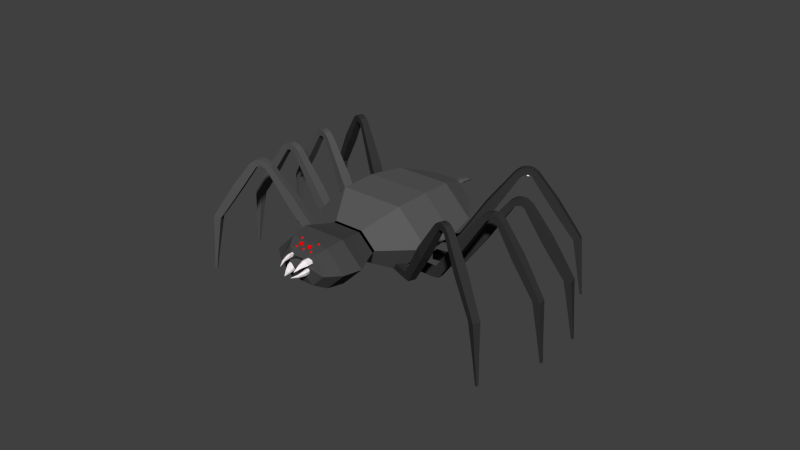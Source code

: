 # Source: Spider4.blend  (saved by Blender 2.78.0; exported with 4.5.12 LTS)
import bpy
from mathutils import Matrix  # noqa: F401  (used for matrix-valued properties, if any)

bpy.ops.wm.read_factory_settings(use_empty=True)
scene = bpy.context.scene
scene.name = 'Scene'

# ---- collections
col_collection_1 = bpy.data.collections.new('Collection 1'); scene.collection.children.link(col_collection_1)

# ---- materials (node trees are filled in below, after node groups)
mat_material_006 = bpy.data.materials.new('Material.006')
mat_material_006.alpha_threshold = 0.0
mat_material_006.use_transparent_shadow = False
mat_material_006.diffuse_color = (1.0, 0.9787, 0.9163, 1.0)
mat_material_006.roughness = 0.5
mat_material_004 = bpy.data.materials.new('Material.004')
mat_material_004.alpha_threshold = 0.0
mat_material_004.use_transparent_shadow = False
mat_material_004.diffuse_color = (0.03522, 0.03522, 0.03522, 1.0)
mat_material_004.roughness = 0.5
mat_material_005 = bpy.data.materials.new('Material.005')
mat_material_005.alpha_threshold = 0.0
mat_material_005.use_transparent_shadow = False
mat_material_005.diffuse_color = (0.09463, 0.09463, 0.09463, 1.0)
mat_material_005.roughness = 0.5
mat_material_002 = bpy.data.materials.new('Material.002')
mat_material_002.alpha_threshold = 0.0
mat_material_002.use_transparent_shadow = False
mat_material_002.diffuse_color = (1.0, 0.9335, 0.9626, 1.0)
mat_material_002.roughness = 0.5
mat_material = bpy.data.materials.new('Material')
mat_material.alpha_threshold = 0.0
mat_material.use_transparent_shadow = False
mat_material.diffuse_color = (0.06372, 0.06372, 0.06372, 1.0)
mat_material.roughness = 0.5
mat_material.line_color = (0.0, 0.0, 0.0, 1.0)
mat_material_003 = bpy.data.materials.new('Material.003')
mat_material_003.alpha_threshold = 0.0
mat_material_003.use_transparent_shadow = False
mat_material_003.diffuse_color = (1.0, 0.0, 0.0, 1.0)
mat_material_003.roughness = 0.5
mat_material_001 = bpy.data.materials.new('Material.001')
mat_material_001.alpha_threshold = 0.0
mat_material_001.use_transparent_shadow = False
mat_material_001.diffuse_color = (0.1065, 0.1065, 0.1065, 1.0)
mat_material_001.roughness = 0.5

# ---- material node trees

# ---- world
world_world = bpy.data.worlds.new('World'); scene.world = world_world
world_world.color = (0.05088, 0.05088, 0.05088)
world_world.use_sun_shadow = False
world_world.sun_shadow_jitter_overblur = 0.0
world_world.cycles.sampling_method = 'NONE'
world_world.cycles.sample_map_resolution = 256

# ---- meshes
me_cube_015 = bpy.data.meshes.new('Cube.015')
me_cube_015.from_pydata([(-3.477, -0.007778, -0.369), (-3.477, 0.007779, -0.369), (-3.484, -0.007778, -0.3551), (-3.484, 0.007779, -0.3551), (-3.481, -0.01561, -0.362), (-3.481, 0.01561, -0.362), (-3.163, 0.05368, -0.2234), (-3.211, 0.05368, -0.1273), (-3.187, 0.1077, -0.1753), (-3.211, -0.05368, -0.1273), (-3.187, -0.1077, -0.1753), (-3.163, -0.05368, -0.2234)], [], [(9, 7, 3, 2), (8, 6, 1, 5), (4, 2, 3, 5), (0, 4, 5, 1), (10, 9, 2, 4), (11, 10, 4, 0), (7, 8, 5, 3), (6, 11, 0, 1)])
me_cube_015.materials.append(mat_material_006)
me_cube_015.use_remesh_preserve_volume = False
me_cube_015.use_remesh_preserve_attributes = False
me_cube_015.use_mirror_vertex_groups = False
me_cube_015.update()
me_cube_011 = bpy.data.meshes.new('Cube.011')
me_cube_011.from_pydata([(19.26, -1.16, 3.946), (14.28, -1.188, 8.033), (19.25, 0.8399, 3.944), (14.28, 0.8122, 8.031), (20.53, -1.157, 5.492), (15.55, -1.184, 9.579), (20.52, 0.8433, 5.49), (15.55, 0.8156, 9.576), (19.64, -1.612, 3.629), (20.61, 0.6231, 2.829), (20.91, -1.609, 5.175), (21.88, 0.6264, 4.374), (30.15, -20.29, -4.829), (31.02, -18.89, -5.551), (31.29, -20.29, -3.438), (32.17, -18.89, -4.16), (30.15, -20.29, -4.829), (31.02, -18.89, -5.551), (31.29, -20.29, -3.438), (32.17, -18.89, -4.16), (31.25, -21.33, -5.733), (31.57, -19.58, -5.997), (32.39, -21.33, -4.341), (32.71, -19.58, -4.606), (32.35, -21.63, -6.637), (32.26, -19.83, -6.565), (33.49, -21.62, -5.246), (33.4, -19.83, -5.174), (33.4, -21.43, -7.498), (32.66, -19.9, -6.896), (34.54, -21.43, -6.106), (33.8, -19.9, -5.504), (34.47, -20.48, -8.377), (33.31, -19.48, -7.426), (35.61, -20.47, -6.985), (34.45, -19.48, -6.035), (42.24, -5.757, -14.92), (40.95, -4.65, -13.87), (43.51, -5.753, -13.38), (42.22, -4.646, -12.32), (43.37, -3.367, -15.85), (41.83, -3.126, -14.59), (44.63, -3.364, -14.31), (43.1, -3.123, -13.05), (44.74, 12.58, -16.08), (44.31, 12.65, -15.73), (45.09, 12.58, -15.65), (44.67, 12.65, -15.3), (24.42, -11.25, -0.6704), (26.08, -11.25, 1.353), (27.35, -8.767, 0.3036), (25.69, -8.771, -1.719), (38.46, -13.22, -12.01), (39.94, -13.22, -10.22), (38.44, -11.93, -8.99), (36.96, -11.94, -10.79), (44.09, 5.127, -15.94), (44.84, 5.129, -15.03), (43.94, 5.271, -14.29), (43.19, 5.269, -15.2), (14.99, 1.048, -2.222), (11.67, 1.029, 3.295), (15.0, 3.048, -2.22), (11.68, 3.029, 3.296), (16.7, 1.043, -1.191), (13.38, 1.023, 4.326), (16.71, 3.043, -1.189), (13.39, 3.023, 4.327), (15.25, 0.5958, -2.651), (15.9, 2.83, -3.726), (16.96, 0.5899, -1.62), (17.61, 2.824, -2.695), (22.22, -18.1, -14.16), (22.81, -16.7, -15.13), (23.77, -18.1, -13.23), (24.36, -16.71, -14.21), (22.22, -18.1, -14.16), (22.81, -16.7, -15.13), (23.77, -18.1, -13.23), (24.36, -16.71, -14.21), (22.96, -19.14, -15.38), (23.18, -17.39, -15.74), (24.5, -19.15, -14.46), (24.72, -17.39, -14.81), (23.69, -19.44, -16.61), (23.64, -17.64, -16.51), (25.23, -19.44, -15.68), (25.18, -17.65, -15.58), (24.39, -19.25, -17.77), (23.9, -17.72, -16.95), (25.93, -19.25, -16.84), (25.45, -17.72, -16.02), (25.11, -18.29, -18.95), (24.34, -17.29, -17.67), (26.65, -18.3, -18.02), (25.88, -17.3, -16.74), (30.3, -3.584, -27.7), (29.45, -2.475, -26.28), (32.02, -3.59, -26.67), (31.16, -2.481, -25.25), (31.07, -1.196, -28.95), (30.04, -0.9526, -27.25), (32.78, -1.202, -27.92), (31.76, -0.9585, -26.22), (32.36, 14.75, -29.61), (32.07, 14.81, -29.14), (32.83, 14.74, -29.32), (32.55, 14.81, -28.85), (18.26, -9.049, -8.313), (20.5, -9.056, -6.964), (21.36, -6.579, -8.374), (19.12, -6.571, -9.724), (27.68, -11.04, -23.71), (29.68, -11.05, -22.51), (28.68, -9.761, -20.85), (26.69, -9.755, -22.05), (31.76, 7.296, -29.27), (32.77, 7.292, -28.66), (32.17, 7.435, -27.66), (31.16, 7.439, -28.27), (6.68, 0.3784, -5.496), (4.321, 0.3575, 0.4946), (6.659, 2.378, -5.505), (4.3, 2.357, 0.4849), (8.541, 0.4014, -4.763), (6.181, 0.3805, 1.228), (8.52, 2.401, -4.772), (6.16, 2.38, 1.218), (6.868, -0.07422, -5.959), (7.306, 2.16, -7.139), (8.729, -0.05121, -5.226), (9.166, 2.183, -6.406), (12.1, -18.76, -18.37), (12.5, -17.37, -19.43), (13.77, -18.74, -17.71), (14.17, -17.35, -18.77), (12.1, -18.76, -18.37), (12.5, -17.37, -19.43), (13.77, -18.74, -17.71), (14.17, -17.35, -18.77), (12.63, -19.81, -19.69), (12.76, -18.05, -20.09), (14.3, -19.79, -19.03), (14.44, -18.03, -19.43), (13.15, -20.1, -21.02), (13.09, -18.31, -20.92), (14.83, -20.08, -20.36), (14.77, -18.29, -20.26), (13.65, -19.91, -22.28), (13.29, -18.38, -21.4), (15.32, -19.89, -21.62), (14.96, -18.36, -20.74), (14.15, -18.96, -23.57), (13.59, -17.96, -22.18), (15.82, -18.93, -22.91), (15.26, -17.94, -21.52), (17.63, -4.249, -33.14), (17.01, -3.141, -31.59), (19.49, -4.226, -32.41), (18.87, -3.118, -30.86), (18.14, -1.861, -34.51), (17.41, -1.618, -32.66), (20.0, -1.838, -33.78), (19.27, -1.595, -31.93), (19.09, 14.09, -35.45), (18.88, 14.16, -34.94), (19.6, 14.1, -35.25), (19.4, 14.16, -34.73), (9.032, -9.722, -11.99), (11.47, -9.691, -11.03), (12.05, -7.214, -12.58), (9.611, -7.244, -13.54), (15.81, -11.71, -28.72), (17.97, -11.69, -27.87), (17.25, -10.4, -26.08), (15.08, -10.42, -26.93), (18.66, 6.636, -34.97), (19.75, 6.649, -34.54), (19.32, 6.792, -33.46), (18.23, 6.779, -33.89), (-1.0, -0.9748, -5.438), (-1.0, -1.0, 1.0), (-1.0, 1.025, -5.438), (-1.0, 1.0, 1.0), (1.0, -0.9748, -5.438), (1.0, -1.0, 1.0), (1.0, 1.025, -5.438), (1.0, 1.0, 1.0), (-1.0, -1.427, -5.938), (-1.0, 0.8077, -7.196), (1.0, -1.427, -5.938), (1.0, 0.8077, -7.196), (-0.9002, -20.11, -19.41), (-0.9002, -18.71, -20.55), (0.9002, -20.11, -19.41), (0.9002, -18.71, -20.55), (-0.9002, -20.11, -19.41), (-0.9002, -18.71, -20.55), (0.9002, -20.11, -19.41), (0.9002, -18.71, -20.55), (-0.9002, -21.15, -20.84), (-0.9002, -19.4, -21.25), (0.9002, -21.15, -20.84), (0.9002, -19.4, -21.25), (-0.9002, -21.45, -22.27), (-0.9002, -19.65, -22.15), (0.9002, -21.45, -22.27), (0.9002, -19.65, -22.15), (-0.9002, -21.25, -23.62), (-0.9002, -19.72, -22.67), (0.9002, -21.25, -23.62), (0.9002, -19.72, -22.67), (-0.9002, -20.3, -25.0), (-0.9002, -19.3, -23.51), (0.9002, -20.3, -25.0), (0.9002, -19.3, -23.51), (-1.0, -5.583, -35.17), (-1.0, -4.475, -33.51), (1.0, -5.583, -35.17), (1.0, -4.475, -33.51), (-1.0, -3.194, -36.63), (-1.0, -2.952, -34.65), (1.0, -3.194, -36.63), (1.0, -2.952, -34.65), (-0.2781, 12.75, -37.85), (-0.2781, 12.82, -37.3), (0.2781, 12.75, -37.85), (0.2781, 12.82, -37.3), (-1.309, -11.07, -12.35), (1.309, -11.07, -12.35), (1.309, -8.589, -14.0), (-1.309, -8.589, -14.0), (-1.163, -13.05, -30.4), (1.163, -13.05, -30.4), (1.163, -11.76, -28.47), (-1.163, -11.76, -28.47), (-0.5877, 5.3, -37.25), (0.5877, 5.3, -37.25), (0.5877, 5.442, -36.09), (-0.5877, 5.442, -36.09), (11.77, -1.687, 26.13), (11.49, -1.639, 19.7), (11.77, 0.3133, 26.16), (11.5, 0.3611, 19.73), (9.776, -1.687, 26.22), (9.496, -1.639, 19.79), (9.777, 0.3129, 26.24), (9.497, 0.3607, 19.81), (11.8, -2.144, 26.63), (11.85, 0.07595, 27.91), (9.798, -2.145, 26.72), (9.853, 0.07546, 28.0), (12.28, -20.98, 39.89), (12.33, -19.59, 41.04), (10.48, -20.98, 39.96), (10.53, -19.59, 41.11), (12.28, -20.98, 39.89), (12.33, -19.59, 41.04), (10.48, -20.98, 39.96), (10.53, -19.59, 41.11), (12.34, -22.04, 41.3), (12.36, -20.29, 41.73), (10.54, -22.04, 41.38), (10.56, -20.29, 41.81), (12.4, -22.35, 42.72), (12.4, -20.55, 42.62), (10.6, -22.35, 42.8), (10.6, -20.55, 42.7), (12.46, -22.17, 44.07), (12.42, -20.63, 43.14), (10.66, -22.17, 44.15), (10.62, -20.63, 43.22), (12.52, -21.23, 45.47), (12.46, -20.22, 43.98), (10.72, -21.23, 45.54), (10.66, -20.22, 44.06), (13.07, -6.631, 55.79), (12.99, -5.505, 54.14), (11.07, -6.632, 55.87), (11.0, -5.505, 54.22), (13.13, -4.259, 57.27), (13.04, -3.995, 55.29), (11.13, -4.259, 57.36), (11.05, -3.995, 55.38), (12.46, 11.67, 58.7), (12.44, 11.75, 58.15), (11.91, 11.67, 58.72), (11.89, 11.74, 58.17), (12.38, -11.86, 32.91), (9.766, -11.86, 33.03), (9.838, -9.397, 34.7), (12.45, -9.397, 34.59), (13.02, -14.04, 50.93), (10.7, -14.04, 51.03), (10.61, -12.73, 49.11), (12.94, -12.73, 49.01), (12.75, 4.227, 58.01), (11.57, 4.227, 58.06), (11.52, 4.382, 56.89), (12.7, 4.382, 56.84), (3.057, -0.6116, 24.74), (3.947, -0.5641, 18.36), (3.056, 1.388, 24.76), (3.945, 1.436, 18.38), (1.076, -0.6101, 24.46), (1.966, -0.5626, 18.09), (1.075, 1.39, 24.48), (1.964, 1.437, 18.11), (2.989, -1.07, 25.23), (2.813, 1.151, 26.5), (1.008, -1.068, 24.95), (0.8323, 1.152, 26.22), (1.043, -19.9, 38.35), (0.8851, -18.52, 39.49), (-0.7402, -19.9, 38.1), (-0.8981, -18.52, 39.24), (1.043, -19.9, 38.35), (0.8851, -18.52, 39.49), (-0.7402, -19.9, 38.1), (-0.8981, -18.52, 39.24), (0.8469, -20.96, 39.75), (0.7883, -19.21, 40.18), (-0.9363, -20.96, 39.5), (-0.9949, -19.21, 39.93), (0.6503, -21.27, 41.16), (0.665, -19.48, 41.06), (-1.133, -21.27, 40.91), (-1.118, -19.47, 40.81), (0.4629, -21.09, 42.5), (0.593, -19.55, 41.58), (-1.32, -21.09, 42.25), (-1.19, -19.55, 41.33), (0.2711, -20.15, 43.88), (0.4774, -19.14, 42.41), (-1.512, -20.15, 43.63), (-1.306, -19.14, 42.16), (-1.046, -5.555, 54.13), (-0.8169, -4.429, 52.5), (-3.027, -5.553, 53.86), (-2.798, -4.427, 52.22), (-1.25, -3.183, 55.61), (-0.9757, -2.918, 53.64), (-3.231, -3.181, 55.33), (-2.957, -2.917, 53.37), (-2.145, 12.75, 56.89), (-2.069, 12.82, 56.34), (-2.696, 12.75, 56.81), (-2.619, 12.82, 56.27), (2.416, -10.78, 31.51), (-0.1766, -10.78, 31.15), (-0.4062, -8.32, 32.81), (2.187, -8.322, 33.17), (-0.2202, -12.97, 49.35), (-2.524, -12.96, 49.03), (-2.257, -11.65, 47.12), (0.04625, -11.66, 47.45), (-1.75, 5.304, 56.26), (-2.914, 5.305, 56.1), (-2.753, 5.46, 54.94), (-1.589, 5.459, 55.1), (-4.12, -0.2692, 22.24), (-1.823, -0.2237, 16.23), (-4.124, 1.731, 22.26), (-1.827, 1.776, 16.25), (-5.988, -0.2651, 21.53), (-3.691, -0.2197, 15.51), (-5.992, 1.735, 21.55), (-3.695, 1.78, 15.53), (-4.297, -0.7269, 22.7), (-4.751, 1.494, 23.9), (-6.166, -0.7229, 21.99), (-6.619, 1.498, 23.19), (-9.161, -19.56, 35.05), (-9.569, -18.17, 36.13), (-10.84, -19.55, 34.41), (-11.25, -18.17, 35.48), (-9.161, -19.56, 35.05), (-9.569, -18.17, 36.13), (-10.84, -19.55, 34.41), (-11.25, -18.17, 35.48), (-9.668, -20.61, 36.37), (-9.819, -18.87, 36.78), (-11.35, -20.61, 35.73), (-11.5, -18.86, 36.14), (-10.18, -20.93, 37.7), (-10.14, -19.13, 37.61), (-11.86, -20.92, 37.06), (-11.82, -19.12, 36.97), (-10.66, -20.75, 38.97), (-10.32, -19.21, 38.1), (-12.34, -20.74, 38.33), (-12.01, -19.2, 37.45), (-11.16, -19.81, 40.27), (-10.62, -18.79, 38.88), (-12.84, -19.8, 39.63), (-12.3, -18.79, 38.24), (-14.72, -5.203, 49.97), (-14.13, -4.077, 48.42), (-16.59, -5.199, 49.25), (-16.0, -4.073, 47.71), (-15.25, -2.83, 51.36), (-14.54, -2.567, 49.5), (-17.11, -2.826, 50.64), (-16.41, -2.563, 48.79), (-16.39, 13.1, 52.41), (-16.19, 13.18, 51.89), (-16.9, 13.1, 52.21), (-16.71, 13.18, 51.69), (-6.277, -10.44, 28.7), (-8.723, -10.43, 27.76), (-9.316, -7.972, 29.33), (-6.871, -7.977, 30.27), (-12.85, -12.62, 45.49), (-15.02, -12.61, 44.66), (-14.33, -11.3, 42.86), (-12.16, -11.31, 43.69), (-15.87, 5.657, 51.88), (-16.97, 5.659, 51.46), (-16.55, 5.814, 50.37), (-15.45, 5.812, 50.79), (-10.01, -0.2558, 19.89), (-5.679, -0.2175, 15.12), (-10.01, 1.744, 19.9), (-5.687, 1.782, 15.14), (-11.49, -0.2482, 18.54), (-7.16, -0.2098, 13.77), (-11.5, 1.752, 18.56), (-7.167, 1.79, 13.79), (-10.34, -0.713, 20.25), (-11.2, 1.509, 21.2), (-11.82, -0.7054, 18.91), (-12.68, 1.517, 19.86), (-19.4, -19.53, 29.98), (-20.17, -18.14, 30.83), (-20.74, -19.52, 28.77), (-21.51, -18.13, 29.62), (-19.4, -19.53, 29.98), (-20.17, -18.14, 30.83), (-20.74, -19.52, 28.77), (-21.51, -18.13, 29.62), (-20.36, -20.58, 31.02), (-20.64, -18.84, 31.34), (-21.69, -20.58, 29.81), (-21.98, -18.83, 30.13), (-21.31, -20.89, 32.07), (-21.24, -19.1, 32.0), (-22.65, -20.89, 30.86), (-22.58, -19.09, 30.79), (-22.23, -20.71, 33.08), (-21.59, -19.17, 32.39), (-23.56, -20.71, 31.87), (-22.93, -19.17, 31.18), (-23.16, -19.77, 34.11), (-22.16, -18.76, 33.01), (-24.49, -19.76, 32.9), (-23.49, -18.75, 31.8), (-29.98, -5.157, 41.85), (-28.86, -4.033, 40.63), (-31.46, -5.149, 40.51), (-30.34, -4.025, 39.28), (-30.97, -2.783, 42.96), (-29.64, -2.521, 41.49), (-32.45, -2.775, 41.61), (-31.12, -2.514, 40.14), (-32.38, 13.15, 43.53), (-32.01, 13.23, 43.12), (-32.79, 13.16, 43.15), (-32.42, 13.23, 42.74), (-14.39, -10.42, 25.11), (-16.33, -10.41, 23.35), (-17.44, -7.945, 24.6), (-15.5, -7.955, 26.36), (-26.62, -12.57, 38.36), (-28.34, -12.57, 36.79), (-27.05, -11.26, 35.37), (-25.33, -11.27, 36.94), (-31.72, 5.706, 43.22), (-32.59, 5.71, 42.43), (-31.81, 5.864, 41.57), (-30.94, 5.86, 42.36)], [], [(1, 3, 2, 0), (3, 7, 6, 2), (7, 5, 4, 6), (5, 1, 0, 4), (2, 6, 11, 9), (5, 7, 3, 1), (49, 48, 12, 14), (4, 0, 8, 10), (6, 4, 10, 11), (0, 2, 9, 8), (15, 14, 18, 19), (51, 50, 15, 13), (50, 49, 14, 15), (48, 51, 13, 12), (19, 18, 22, 23), (12, 13, 17, 16), (14, 12, 16, 18), (13, 15, 19, 17), (22, 20, 24, 26), (16, 17, 21, 20), (18, 16, 20, 22), (17, 19, 23, 21), (27, 26, 30, 31), (21, 23, 27, 25), (23, 22, 26, 27), (20, 21, 25, 24), (28, 29, 33, 32), (24, 25, 29, 28), (26, 24, 28, 30), (25, 27, 31, 29), (53, 52, 36, 38), (30, 28, 32, 34), (29, 31, 35, 33), (31, 30, 34, 35), (39, 38, 42, 43), (55, 54, 39, 37), (54, 53, 38, 39), (52, 55, 37, 36), (57, 56, 44, 46), (36, 37, 41, 40), (38, 36, 40, 42), (37, 39, 43, 41), (44, 45, 47, 46), (59, 58, 47, 45), (58, 57, 46, 47), (56, 59, 45, 44), (8, 9, 51, 48), (11, 10, 49, 50), (9, 11, 50, 51), (10, 8, 48, 49), (32, 33, 55, 52), (35, 34, 53, 54), (33, 35, 54, 55), (34, 32, 52, 53), (40, 41, 59, 56), (43, 42, 57, 58), (41, 43, 58, 59), (42, 40, 56, 57), (61, 63, 62, 60), (63, 67, 66, 62), (67, 65, 64, 66), (65, 61, 60, 64), (62, 66, 71, 69), (65, 67, 63, 61), (109, 108, 72, 74), (64, 60, 68, 70), (66, 64, 70, 71), (60, 62, 69, 68), (75, 74, 78, 79), (111, 110, 75, 73), (110, 109, 74, 75), (108, 111, 73, 72), (79, 78, 82, 83), (72, 73, 77, 76), (74, 72, 76, 78), (73, 75, 79, 77), (82, 80, 84, 86), (76, 77, 81, 80), (78, 76, 80, 82), (77, 79, 83, 81), (87, 86, 90, 91), (81, 83, 87, 85), (83, 82, 86, 87), (80, 81, 85, 84), (88, 89, 93, 92), (84, 85, 89, 88), (86, 84, 88, 90), (85, 87, 91, 89), (113, 112, 96, 98), (90, 88, 92, 94), (89, 91, 95, 93), (91, 90, 94, 95), (99, 98, 102, 103), (115, 114, 99, 97), (114, 113, 98, 99), (112, 115, 97, 96), (117, 116, 104, 106), (96, 97, 101, 100), (98, 96, 100, 102), (97, 99, 103, 101), (104, 105, 107, 106), (119, 118, 107, 105), (118, 117, 106, 107), (116, 119, 105, 104), (68, 69, 111, 108), (71, 70, 109, 110), (69, 71, 110, 111), (70, 68, 108, 109), (92, 93, 115, 112), (95, 94, 113, 114), (93, 95, 114, 115), (94, 92, 112, 113), (100, 101, 119, 116), (103, 102, 117, 118), (101, 103, 118, 119), (102, 100, 116, 117), (121, 123, 122, 120), (123, 127, 126, 122), (127, 125, 124, 126), (125, 121, 120, 124), (122, 126, 131, 129), (125, 127, 123, 121), (169, 168, 132, 134), (124, 120, 128, 130), (126, 124, 130, 131), (120, 122, 129, 128), (135, 134, 138, 139), (171, 170, 135, 133), (170, 169, 134, 135), (168, 171, 133, 132), (139, 138, 142, 143), (132, 133, 137, 136), (134, 132, 136, 138), (133, 135, 139, 137), (142, 140, 144, 146), (136, 137, 141, 140), (138, 136, 140, 142), (137, 139, 143, 141), (147, 146, 150, 151), (141, 143, 147, 145), (143, 142, 146, 147), (140, 141, 145, 144), (148, 149, 153, 152), (144, 145, 149, 148), (146, 144, 148, 150), (145, 147, 151, 149), (173, 172, 156, 158), (150, 148, 152, 154), (149, 151, 155, 153), (151, 150, 154, 155), (159, 158, 162, 163), (175, 174, 159, 157), (174, 173, 158, 159), (172, 175, 157, 156), (177, 176, 164, 166), (156, 157, 161, 160), (158, 156, 160, 162), (157, 159, 163, 161), (164, 165, 167, 166), (179, 178, 167, 165), (178, 177, 166, 167), (176, 179, 165, 164), (128, 129, 171, 168), (131, 130, 169, 170), (129, 131, 170, 171), (130, 128, 168, 169), (152, 153, 175, 172), (155, 154, 173, 174), (153, 155, 174, 175), (154, 152, 172, 173), (160, 161, 179, 176), (163, 162, 177, 178), (161, 163, 178, 179), (162, 160, 176, 177), (181, 183, 182, 180), (183, 187, 186, 182), (187, 185, 184, 186), (185, 181, 180, 184), (182, 186, 191, 189), (185, 187, 183, 181), (229, 228, 192, 194), (184, 180, 188, 190), (186, 184, 190, 191), (180, 182, 189, 188), (195, 194, 198, 199), (231, 230, 195, 193), (230, 229, 194, 195), (228, 231, 193, 192), (199, 198, 202, 203), (192, 193, 197, 196), (194, 192, 196, 198), (193, 195, 199, 197), (202, 200, 204, 206), (196, 197, 201, 200), (198, 196, 200, 202), (197, 199, 203, 201), (207, 206, 210, 211), (201, 203, 207, 205), (203, 202, 206, 207), (200, 201, 205, 204), (208, 209, 213, 212), (204, 205, 209, 208), (206, 204, 208, 210), (205, 207, 211, 209), (233, 232, 216, 218), (210, 208, 212, 214), (209, 211, 215, 213), (211, 210, 214, 215), (219, 218, 222, 223), (235, 234, 219, 217), (234, 233, 218, 219), (232, 235, 217, 216), (237, 236, 224, 226), (216, 217, 221, 220), (218, 216, 220, 222), (217, 219, 223, 221), (224, 225, 227, 226), (239, 238, 227, 225), (238, 237, 226, 227), (236, 239, 225, 224), (188, 189, 231, 228), (191, 190, 229, 230), (189, 191, 230, 231), (190, 188, 228, 229), (212, 213, 235, 232), (215, 214, 233, 234), (213, 215, 234, 235), (214, 212, 232, 233), (220, 221, 239, 236), (223, 222, 237, 238), (221, 223, 238, 239), (222, 220, 236, 237), (241, 243, 242, 240), (243, 247, 246, 242), (247, 245, 244, 246), (245, 241, 240, 244), (242, 246, 251, 249), (245, 247, 243, 241), (289, 288, 252, 254), (244, 240, 248, 250), (246, 244, 250, 251), (240, 242, 249, 248), (255, 254, 258, 259), (291, 290, 255, 253), (290, 289, 254, 255), (288, 291, 253, 252), (259, 258, 262, 263), (252, 253, 257, 256), (254, 252, 256, 258), (253, 255, 259, 257), (262, 260, 264, 266), (256, 257, 261, 260), (258, 256, 260, 262), (257, 259, 263, 261), (267, 266, 270, 271), (261, 263, 267, 265), (263, 262, 266, 267), (260, 261, 265, 264), (268, 269, 273, 272), (264, 265, 269, 268), (266, 264, 268, 270), (265, 267, 271, 269), (293, 292, 276, 278), (270, 268, 272, 274), (269, 271, 275, 273), (271, 270, 274, 275), (279, 278, 282, 283), (295, 294, 279, 277), (294, 293, 278, 279), (292, 295, 277, 276), (297, 296, 284, 286), (276, 277, 281, 280), (278, 276, 280, 282), (277, 279, 283, 281), (284, 285, 287, 286), (299, 298, 287, 285), (298, 297, 286, 287), (296, 299, 285, 284), (248, 249, 291, 288), (251, 250, 289, 290), (249, 251, 290, 291), (250, 248, 288, 289), (272, 273, 295, 292), (275, 274, 293, 294), (273, 275, 294, 295), (274, 272, 292, 293), (280, 281, 299, 296), (283, 282, 297, 298), (281, 283, 298, 299), (282, 280, 296, 297), (301, 303, 302, 300), (303, 307, 306, 302), (307, 305, 304, 306), (305, 301, 300, 304), (302, 306, 311, 309), (305, 307, 303, 301), (349, 348, 312, 314), (304, 300, 308, 310), (306, 304, 310, 311), (300, 302, 309, 308), (315, 314, 318, 319), (351, 350, 315, 313), (350, 349, 314, 315), (348, 351, 313, 312), (319, 318, 322, 323), (312, 313, 317, 316), (314, 312, 316, 318), (313, 315, 319, 317), (322, 320, 324, 326), (316, 317, 321, 320), (318, 316, 320, 322), (317, 319, 323, 321), (327, 326, 330, 331), (321, 323, 327, 325), (323, 322, 326, 327), (320, 321, 325, 324), (328, 329, 333, 332), (324, 325, 329, 328), (326, 324, 328, 330), (325, 327, 331, 329), (353, 352, 336, 338), (330, 328, 332, 334), (329, 331, 335, 333), (331, 330, 334, 335), (339, 338, 342, 343), (355, 354, 339, 337), (354, 353, 338, 339), (352, 355, 337, 336), (357, 356, 344, 346), (336, 337, 341, 340), (338, 336, 340, 342), (337, 339, 343, 341), (344, 345, 347, 346), (359, 358, 347, 345), (358, 357, 346, 347), (356, 359, 345, 344), (308, 309, 351, 348), (311, 310, 349, 350), (309, 311, 350, 351), (310, 308, 348, 349), (332, 333, 355, 352), (335, 334, 353, 354), (333, 335, 354, 355), (334, 332, 352, 353), (340, 341, 359, 356), (343, 342, 357, 358), (341, 343, 358, 359), (342, 340, 356, 357), (361, 363, 362, 360), (363, 367, 366, 362), (367, 365, 364, 366), (365, 361, 360, 364), (362, 366, 371, 369), (365, 367, 363, 361), (409, 408, 372, 374), (364, 360, 368, 370), (366, 364, 370, 371), (360, 362, 369, 368), (375, 374, 378, 379), (411, 410, 375, 373), (410, 409, 374, 375), (408, 411, 373, 372), (379, 378, 382, 383), (372, 373, 377, 376), (374, 372, 376, 378), (373, 375, 379, 377), (382, 380, 384, 386), (376, 377, 381, 380), (378, 376, 380, 382), (377, 379, 383, 381), (387, 386, 390, 391), (381, 383, 387, 385), (383, 382, 386, 387), (380, 381, 385, 384), (388, 389, 393, 392), (384, 385, 389, 388), (386, 384, 388, 390), (385, 387, 391, 389), (413, 412, 396, 398), (390, 388, 392, 394), (389, 391, 395, 393), (391, 390, 394, 395), (399, 398, 402, 403), (415, 414, 399, 397), (414, 413, 398, 399), (412, 415, 397, 396), (417, 416, 404, 406), (396, 397, 401, 400), (398, 396, 400, 402), (397, 399, 403, 401), (404, 405, 407, 406), (419, 418, 407, 405), (418, 417, 406, 407), (416, 419, 405, 404), (368, 369, 411, 408), (371, 370, 409, 410), (369, 371, 410, 411), (370, 368, 408, 409), (392, 393, 415, 412), (395, 394, 413, 414), (393, 395, 414, 415), (394, 392, 412, 413), (400, 401, 419, 416), (403, 402, 417, 418), (401, 403, 418, 419), (402, 400, 416, 417), (421, 423, 422, 420), (423, 427, 426, 422), (427, 425, 424, 426), (425, 421, 420, 424), (422, 426, 431, 429), (425, 427, 423, 421), (469, 468, 432, 434), (424, 420, 428, 430), (426, 424, 430, 431), (420, 422, 429, 428), (435, 434, 438, 439), (471, 470, 435, 433), (470, 469, 434, 435), (468, 471, 433, 432), (439, 438, 442, 443), (432, 433, 437, 436), (434, 432, 436, 438), (433, 435, 439, 437), (442, 440, 444, 446), (436, 437, 441, 440), (438, 436, 440, 442), (437, 439, 443, 441), (447, 446, 450, 451), (441, 443, 447, 445), (443, 442, 446, 447), (440, 441, 445, 444), (448, 449, 453, 452), (444, 445, 449, 448), (446, 444, 448, 450), (445, 447, 451, 449), (473, 472, 456, 458), (450, 448, 452, 454), (449, 451, 455, 453), (451, 450, 454, 455), (459, 458, 462, 463), (475, 474, 459, 457), (474, 473, 458, 459), (472, 475, 457, 456), (477, 476, 464, 466), (456, 457, 461, 460), (458, 456, 460, 462), (457, 459, 463, 461), (464, 465, 467, 466), (479, 478, 467, 465), (478, 477, 466, 467), (476, 479, 465, 464), (428, 429, 471, 468), (431, 430, 469, 470), (429, 431, 470, 471), (430, 428, 468, 469), (452, 453, 475, 472), (455, 454, 473, 474), (453, 455, 474, 475), (454, 452, 472, 473), (460, 461, 479, 476), (463, 462, 477, 478), (461, 463, 478, 479), (462, 460, 476, 477)])
me_cube_011.polygons.foreach_set('material_index', [0, 0, 0, 0, 0, 0, 0, 0, 0, 0, 0, 0, 0, 0, 0, 0, 0, 0, 0, 0, 0, 0, 0, 0, 0, 0, 0, 0, 0, 0, 0, 0, 0, 0, 0, 0, 0, 0, 0, 0, 0, 0, 0, 0, 0, 0, 0, 0, 0, 0, 0, 0, 0, 0, 0, 0, 0, 0, 0, 0, 0, 0, 0, 0, 0, 0, 0, 0, 0, 0, 0, 0, 0, 0, 0, 0, 0, 0, 0, 0, 0, 0, 0, 0, 0, 0, 0, 0, 0, 0, 0, 0, 0, 0, 0, 0, 0, 0, 0, 0, 0, 0, 0, 0, 0, 0, 0, 0, 0, 0, 0, 0, 0, 0, 0, 0, 0, 0, 0, 0, 0, 0, 0, 0, 0, 0, 0, 0, 0, 0, 0, 0, 0, 0, 0, 0, 0, 0, 0, 0, 0, 0, 0, 0, 0, 0, 0, 0, 0, 0, 0, 0, 0, 0, 0, 0, 0, 0, 0, 0, 0, 0, 0, 0, 0, 0, 0, 0, 0, 0, 0, 0, 0, 0, 0, 0, 0, 0, 0, 0, 0, 0, 0, 0, 0, 0, 0, 0, 0, 0, 0, 0, 0, 0, 0, 0, 0, 0, 0, 0, 0, 0, 0, 0, 0, 0, 0, 0, 0, 0, 0, 0, 0, 0, 0, 0, 0, 0, 0, 0, 0, 0, 0, 0, 0, 0, 0, 0, 0, 0, 0, 0, 0, 0, 0, 0, 0, 0, 0, 0, 0, 0, 0, 0, 0, 0, 0, 0, 0, 0, 0, 0, 0, 0, 0, 0, 0, 0, 0, 0, 0, 0, 0, 0, 0, 0, 0, 0, 0, 0, 0, 0, 0, 0, 0, 0, 0, 0, 0, 0, 0, 0, 0, 0, 0, 0, 0, 0, 0, 0, 1, 1, 1, 1, 1, 1, 1, 1, 1, 1, 1, 1, 1, 1, 1, 1, 1, 1, 1, 1, 1, 1, 1, 1, 1, 1, 1, 1, 1, 1, 1, 1, 1, 1, 1, 1, 1, 1, 1, 1, 1, 1, 1, 1, 1, 1, 1, 1, 1, 1, 1, 1, 1, 1, 1, 1, 1, 1, 1, 1, 1, 1, 1, 1, 1, 1, 1, 1, 1, 1, 1, 1, 1, 1, 1, 1, 1, 1, 1, 1, 1, 1, 1, 1, 1, 1, 1, 1, 1, 1, 1, 1, 1, 1, 1, 1, 1, 1, 1, 1, 1, 1, 1, 1, 1, 1, 1, 1, 1, 1, 1, 1, 1, 1, 1, 1, 1, 1, 1, 1, 1, 1, 1, 1, 1, 1, 1, 1, 1, 1, 1, 1, 1, 1, 1, 1, 1, 1, 1, 1, 1, 1, 1, 1, 1, 1, 1, 1, 1, 1, 1, 1, 1, 1, 1, 1, 1, 1, 1, 1, 1, 1, 1, 1, 1, 1, 1, 1, 1, 1, 1, 1, 1, 1])
me_cube_011.materials.append(mat_material_004)
me_cube_011.materials.append(mat_material_005)
me_cube_011.use_remesh_preserve_volume = False
me_cube_011.use_remesh_preserve_attributes = False
me_cube_011.use_mirror_vertex_groups = False
me_cube_011.update()
me_cube_002 = bpy.data.meshes.new('Cube.002')
me_cube_002.from_pydata([(10.49, -0.3685, 0.3032), (10.49, -0.38, 0.2927), (10.49, -0.3783, 0.314), (10.49, -0.3899, 0.3036), (10.49, -0.3676, 0.3138), (10.49, -0.3907, 0.2929), (9.81, -0.5334, 0.3345), (9.823, -0.674, 0.3406), (9.837, -0.6658, 0.4809), (9.839, -0.5179, 0.6143), (9.826, -0.3772, 0.6082), (9.812, -0.3855, 0.4679), (9.378, -0.6763, 0.3489), (9.381, -0.5207, 0.6233), (9.381, -0.3795, 0.6165), (9.379, -0.3873, 0.4755), (9.377, -0.5352, 0.3421), (9.38, -0.6686, 0.49), (10.16, -0.4834, 0.3431), (10.2, -0.5514, 0.4181), (10.18, -0.5576, 0.3444), (10.2, -0.4717, 0.49), (10.18, -0.3976, 0.4887), (10.16, -0.4037, 0.415), (10.48, 0.4921, 0.2894), (10.48, 0.4776, 0.295), (10.49, 0.4974, 0.3029), (10.49, 0.4829, 0.3086), (10.49, 0.5021, 0.2933), (10.49, 0.473, 0.3047), (9.811, 0.4462, 0.4674), (9.826, 0.3885, 0.5954), (9.842, 0.5176, 0.6507), (9.842, 0.7032, 0.5785), (9.826, 0.7609, 0.4505), (9.811, 0.6318, 0.3951), (9.381, 0.3949, 0.6121), (9.385, 0.7101, 0.5962), (9.381, 0.7674, 0.4671), (9.378, 0.6379, 0.4107), (9.378, 0.4523, 0.483), (9.385, 0.5245, 0.6685), (10.16, 0.4763, 0.4181), (10.2, 0.5127, 0.5116), (10.18, 0.4441, 0.4845), (10.2, 0.6127, 0.4727), (10.18, 0.6449, 0.4063), (10.16, 0.5763, 0.3792), (10.47, 0.2472, -0.09976), (10.47, 0.2524, -0.08568), (10.47, 0.2605, -0.1061), (10.47, 0.2656, -0.09204), (10.47, 0.2513, -0.11), (10.47, 0.2616, -0.08177), (9.843, 0.4792, 0.119), (9.884, 0.6034, 0.1723), (9.872, 0.6616, 0.04419), (9.818, 0.596, -0.1361), (9.777, 0.4717, -0.1894), (9.79, 0.4135, -0.06128), (9.456, 0.6574, 0.2799), (9.378, 0.652, -0.02581), (9.348, 0.5256, -0.0818), (9.373, 0.4654, 0.04367), (9.426, 0.531, 0.2239), (9.431, 0.7176, 0.1545), (10.17, 0.4021, 0.0004845), (10.2, 0.4933, -0.04338), (10.2, 0.4655, 0.02746), (10.17, 0.4579, -0.1406), (10.14, 0.3945, -0.1675), (10.14, 0.3667, -0.09669), (10.48, -0.1408, -0.1129), (10.47, -0.1293, -0.1219), (10.48, -0.1497, -0.1254), (10.48, -0.1382, -0.1345), (10.48, -0.151, -0.1146), (10.47, -0.128, -0.1328), (9.794, -0.2496, -0.0365), (9.755, -0.2388, -0.172), (9.784, -0.3758, -0.1903), (9.852, -0.5227, -0.07393), (9.89, -0.5335, 0.06157), (9.861, -0.3965, 0.0799), (9.342, -0.3095, -0.02188), (9.427, -0.5957, 0.07975), (9.477, -0.6042, 0.2117), (9.459, -0.4648, 0.2265), (9.392, -0.3179, 0.1101), (9.36, -0.4488, -0.03666), (10.14, -0.2143, -0.1118), (10.15, -0.2757, -0.1984), (10.13, -0.2051, -0.1867), (10.19, -0.3548, -0.1357), (10.2, -0.364, -0.06078), (10.17, -0.2934, -0.04904)], [], [(21, 19, 3, 2), (20, 18, 1, 5), (4, 2, 3, 5), (0, 4, 5, 1), (22, 21, 2, 4), (23, 22, 4, 0), (19, 20, 5, 3), (18, 23, 0, 1), (16, 15, 11, 6), (17, 12, 7, 8), (15, 14, 10, 11), (14, 13, 9, 10), (12, 16, 6, 7), (13, 17, 8, 9), (6, 11, 23, 18), (8, 7, 20, 19), (11, 10, 22, 23), (10, 9, 21, 22), (7, 6, 18, 20), (9, 8, 19, 21), (45, 43, 27, 26), (44, 42, 25, 29), (28, 26, 27, 29), (24, 28, 29, 25), (46, 45, 26, 28), (47, 46, 28, 24), (43, 44, 29, 27), (42, 47, 24, 25), (40, 39, 35, 30), (41, 36, 31, 32), (39, 38, 34, 35), (38, 37, 33, 34), (36, 40, 30, 31), (37, 41, 32, 33), (30, 35, 47, 42), (32, 31, 44, 43), (35, 34, 46, 47), (34, 33, 45, 46), (31, 30, 42, 44), (33, 32, 43, 45), (69, 67, 51, 50), (68, 66, 49, 53), (52, 50, 51, 53), (48, 52, 53, 49), (70, 69, 50, 52), (71, 70, 52, 48), (67, 68, 53, 51), (66, 71, 48, 49), (64, 63, 59, 54), (65, 60, 55, 56), (63, 62, 58, 59), (62, 61, 57, 58), (60, 64, 54, 55), (61, 65, 56, 57), (54, 59, 71, 66), (56, 55, 68, 67), (59, 58, 70, 71), (58, 57, 69, 70), (55, 54, 66, 68), (57, 56, 67, 69), (93, 91, 75, 74), (92, 90, 73, 77), (76, 74, 75, 77), (72, 76, 77, 73), (94, 93, 74, 76), (95, 94, 76, 72), (91, 92, 77, 75), (90, 95, 72, 73), (88, 87, 83, 78), (89, 84, 79, 80), (87, 86, 82, 83), (86, 85, 81, 82), (84, 88, 78, 79), (85, 89, 80, 81), (78, 83, 95, 90), (80, 79, 92, 91), (83, 82, 94, 95), (82, 81, 93, 94), (79, 78, 90, 92), (81, 80, 91, 93)])
me_cube_002.materials.append(mat_material_002)
me_cube_002.use_remesh_preserve_volume = False
me_cube_002.use_remesh_preserve_attributes = False
me_cube_002.use_mirror_vertex_groups = False
me_cube_002.update()
me_cube_001 = bpy.data.meshes.new('Cube.001')
me_cube_001.from_pydata([(6.359, 0.8258, -0.8258), (6.359, -0.8258, -0.8258), (6.359, 0.8258, 0.8258), (6.359, -0.8258, 0.8258), (6.359, 1.657, 0.0), (6.359, -1.657, 0.0), (7.197, 1.0, -1.0), (7.197, -1.0, -1.0), (7.197, 1.0, 1.0), (7.197, -1.0, 1.0), (7.197, 2.007, 8.307e-07), (7.197, -2.007, 8.307e-07), (7.926, 1.177, -1.177), (7.926, -1.177, -1.177), (7.926, 1.177, 1.177), (7.926, -1.177, 1.177), (7.926, 2.362, 1.051e-06), (7.926, -2.362, 1.051e-06), (8.898, 1.054, -1.054), (8.898, -1.054, -1.054), (8.898, 1.054, 1.054), (8.898, -1.054, 1.054), (8.898, 2.114, 1.054e-06), (8.898, -2.114, 1.054e-06), (9.49, 0.6874, -0.7615), (9.49, -0.6874, -0.7615), (9.378, 0.8357, 0.8357), (9.378, -0.8357, 0.8357), (9.49, 1.379, -0.07417), (9.49, -1.379, -0.07417), (9.771, 0.2871, 0.03064), (9.752, -0.2772, 0.01377), (9.659, 0.2772, 0.5768), (9.64, -0.2871, 0.56), (9.725, 0.5662, 0.3122), (9.686, -0.5662, 0.2784), (9.431, 0.1433, 0.1632), (9.422, -0.1384, 0.1548), (9.375, 0.1384, 0.4358), (9.366, -0.1433, 0.4274), (9.408, 0.2826, 0.3037), (9.389, -0.2826, 0.2869)], [], [(2, 3, 9, 8), (5, 1, 7, 11), (9, 11, 17, 15), (6, 10, 16, 12), (4, 2, 8, 10), (0, 4, 10, 6), (3, 5, 11, 9), (1, 0, 6, 7), (14, 15, 21, 20), (17, 13, 19, 23), (7, 6, 12, 13), (11, 7, 13, 17), (8, 9, 15, 14), (10, 8, 14, 16), (21, 23, 29, 27), (18, 22, 28, 24), (16, 14, 20, 22), (12, 16, 22, 18), (15, 17, 23, 21), (13, 12, 18, 19), (26, 27, 33, 32), (29, 25, 31, 35), (19, 18, 24, 25), (23, 19, 25, 29), (20, 21, 27, 26), (22, 20, 26, 28), (32, 33, 39, 38), (35, 31, 37, 41), (28, 26, 32, 34), (24, 28, 34, 30), (27, 29, 35, 33), (25, 24, 30, 31), (40, 38, 39, 41), (36, 40, 41, 37), (34, 32, 38, 40), (30, 34, 40, 36), (33, 35, 41, 39), (31, 30, 36, 37)])
me_cube_001.materials.append(mat_material)
me_cube_001.use_remesh_preserve_volume = False
me_cube_001.use_remesh_preserve_attributes = False
me_cube_001.use_mirror_vertex_groups = False
me_cube_001.update()
me_icosphere = bpy.data.meshes.new('Icosphere')
me_icosphere.from_pydata([(8.082, -0.596, -4.94), (8.806, -1.122, -4.387), (7.806, -1.447, -4.387), (7.188, -0.596, -4.387), (7.806, 0.2547, -4.387), (8.806, -0.07023, -4.387), (8.358, -1.447, -3.493), (7.358, -1.122, -3.493), (7.358, -0.07023, -3.493), (8.358, 0.2547, -3.493), (8.976, -0.596, -3.493), (8.082, -0.596, -2.94), (7.92, -1.096, -4.791), (8.507, -0.905, -4.791), (8.345, -1.405, -4.466), (8.933, -0.596, -4.466), (8.507, -0.2869, -4.791), (7.556, -0.596, -4.791), (7.394, -1.096, -4.466), (7.92, -0.09596, -4.791), (7.394, -0.09596, -4.466), (8.345, 0.2131, -4.466), (9.033, -0.905, -3.94), (9.033, -0.2869, -3.94), (8.082, -1.596, -3.94), (8.67, -1.405, -3.94), (7.131, -0.905, -3.94), (7.494, -1.405, -3.94), (7.494, 0.2131, -3.94), (7.131, -0.2869, -3.94), (8.67, 0.2131, -3.94), (8.082, 0.404, -3.94), (8.77, -1.096, -3.415), (7.819, -1.405, -3.415), (7.231, -0.596, -3.415), (7.819, 0.2131, -3.415), (8.77, -0.09596, -3.415), (8.244, -1.096, -3.09), (8.608, -0.596, -3.09), (7.657, -0.905, -3.09), (7.657, -0.2869, -3.09), (8.244, -0.09596, -3.09), (8.082, -8.462, -4.94), (8.806, -8.987, -4.387), (7.806, -9.312, -4.387), (7.188, -8.462, -4.387), (7.806, -7.611, -4.387), (8.806, -7.936, -4.387), (8.358, -9.312, -3.493), (7.358, -8.987, -3.493), (7.358, -7.936, -3.493), (8.358, -7.611, -3.493), (8.976, -8.462, -3.493), (8.082, -8.462, -2.94), (7.92, -8.962, -4.791), (8.507, -8.771, -4.791), (8.345, -9.271, -4.466), (8.933, -8.462, -4.466), (8.507, -8.153, -4.791), (7.556, -8.462, -4.791), (7.394, -8.962, -4.466), (7.92, -7.962, -4.791), (7.394, -7.962, -4.466), (8.345, -7.653, -4.466), (9.033, -8.771, -3.94), (9.033, -8.153, -3.94), (8.082, -9.462, -3.94), (8.67, -9.271, -3.94), (7.131, -8.771, -3.94), (7.494, -9.271, -3.94), (7.494, -7.653, -3.94), (7.131, -8.153, -3.94), (8.67, -7.653, -3.94), (8.082, -7.462, -3.94), (8.77, -8.962, -3.415), (7.819, -9.271, -3.415), (7.231, -8.462, -3.415), (7.819, -7.653, -3.415), (8.77, -7.962, -3.415), (8.244, -8.962, -3.09), (8.608, -8.462, -3.09), (7.657, -8.771, -3.09), (7.657, -8.153, -3.09), (8.244, -7.962, -3.09), (8.082, -15.88, -4.94), (8.806, -16.4, -4.387), (7.806, -16.73, -4.387), (7.188, -15.88, -4.387), (7.806, -15.03, -4.387), (8.806, -15.35, -4.387), (8.358, -16.73, -3.493), (7.358, -16.4, -3.493), (7.358, -15.35, -3.493), (8.358, -15.03, -3.493), (8.976, -15.88, -3.493), (8.082, -15.88, -2.94), (7.92, -16.38, -4.791), (8.507, -16.19, -4.791), (8.345, -16.69, -4.466), (8.933, -15.88, -4.466), (8.507, -15.57, -4.791), (7.556, -15.88, -4.791), (7.394, -16.38, -4.466), (7.92, -15.38, -4.791), (7.394, -15.38, -4.466), (8.345, -15.07, -4.466), (9.033, -16.19, -3.94), (9.033, -15.57, -3.94), (8.082, -16.88, -3.94), (8.67, -16.69, -3.94), (7.131, -16.19, -3.94), (7.494, -16.69, -3.94), (7.494, -15.07, -3.94), (7.131, -15.57, -3.94), (8.67, -15.07, -3.94), (8.082, -14.88, -3.94), (8.77, -16.38, -3.415), (7.819, -16.69, -3.415), (7.231, -15.88, -3.415), (7.819, -15.07, -3.415), (8.77, -15.38, -3.415), (8.244, -16.38, -3.09), (8.608, -15.88, -3.09), (7.657, -16.19, -3.09), (7.657, -15.57, -3.09), (8.244, -15.38, -3.09), (5.181, -4.473, -3.813), (6.509, -5.439, -2.798), (4.673, -6.035, -2.798), (3.539, -4.473, -2.798), (4.673, -2.912, -2.798), (6.509, -3.508, -2.798), (5.688, -6.035, -1.156), (3.852, -5.439, -1.156), (3.852, -3.508, -1.156), (5.688, -2.912, -1.156), (6.823, -4.473, -1.156), (5.181, -4.473, -0.1409), (4.882, -5.391, -3.538), (5.961, -5.041, -3.538), (5.663, -5.959, -2.942), (6.742, -4.473, -2.942), (5.961, -3.906, -3.538), (4.215, -4.473, -3.538), (3.917, -5.391, -2.942), (4.882, -3.555, -3.538), (3.917, -3.555, -2.942), (5.663, -2.988, -2.942), (6.927, -5.041, -1.977), (6.927, -3.906, -1.977), (5.181, -6.309, -1.977), (6.26, -5.959, -1.977), (3.435, -5.041, -1.977), (4.101, -5.959, -1.977), (4.101, -2.988, -1.977), (3.435, -3.906, -1.977), (6.26, -2.988, -1.977), (5.181, -2.638, -1.977), (6.444, -5.391, -1.012), (4.698, -5.959, -1.012), (3.619, -4.473, -1.012), (4.698, -2.988, -1.012), (6.444, -3.555, -1.012), (5.479, -5.391, -0.415), (6.146, -4.473, -0.415), (4.4, -5.041, -0.415), (4.4, -3.906, -0.415), (5.479, -3.555, -0.415), (5.181, -13.33, -3.809), (6.507, -14.29, -2.796), (4.674, -14.89, -2.796), (3.541, -13.33, -2.796), (4.674, -11.77, -2.796), (6.507, -12.36, -2.796), (5.687, -14.89, -1.157), (3.854, -14.29, -1.157), (3.854, -12.36, -1.157), (5.687, -11.77, -1.157), (6.82, -13.33, -1.157), (5.181, -13.33, -0.144), (4.883, -14.24, -3.536), (5.96, -13.89, -3.536), (5.662, -14.81, -2.94), (6.74, -13.33, -2.94), (5.96, -12.76, -3.536), (4.217, -13.33, -3.536), (3.919, -14.24, -2.94), (4.883, -12.41, -3.536), (3.919, -12.41, -2.94), (5.662, -11.84, -2.94), (6.924, -13.89, -1.977), (6.924, -12.76, -1.977), (5.181, -15.16, -1.977), (6.258, -14.81, -1.977), (3.438, -13.89, -1.977), (4.103, -14.81, -1.977), (4.103, -11.84, -1.977), (3.438, -12.76, -1.977), (6.258, -11.84, -1.977), (5.181, -11.49, -1.977), (6.442, -14.24, -1.013), (4.699, -14.81, -1.013), (3.622, -13.33, -1.013), (4.699, -11.84, -1.013), (6.442, -12.41, -1.013), (5.478, -14.24, -0.4177), (6.144, -13.33, -0.4177), (4.401, -13.89, -0.4177), (4.401, -12.76, -0.4177), (5.478, -12.41, -0.4177), (1.526e-05, -17.66, -1.0), (0.7236, -18.18, -0.4472), (-0.2764, -18.51, -0.4472), (-0.8944, -17.66, -0.4472), (-0.2764, -16.81, -0.4472), (0.7236, -17.13, -0.4472), (0.2764, -18.51, 0.4472), (-0.7236, -18.18, 0.4472), (-0.7236, -17.13, 0.4472), (0.2764, -16.81, 0.4472), (0.8944, -17.66, 0.4472), (1.526e-05, -17.66, 1.0), (-0.1624, -18.16, -0.8507), (0.4253, -17.97, -0.8507), (0.2629, -18.47, -0.5257), (0.8507, -17.66, -0.5257), (0.4253, -17.35, -0.8507), (-0.5257, -17.66, -0.8507), (-0.6882, -18.16, -0.5257), (-0.1624, -17.16, -0.8507), (-0.6882, -17.16, -0.5257), (0.2629, -16.85, -0.5257), (0.9511, -17.97, -9.608e-07), (0.9511, -17.35, -9.608e-07), (1.526e-05, -18.66, -9.537e-07), (0.5878, -18.47, -9.581e-07), (-0.951, -17.97, -9.466e-07), (-0.5878, -18.47, -9.493e-07), (-0.5878, -16.85, -9.493e-07), (-0.951, -17.35, -9.466e-07), (0.5878, -16.85, -9.581e-07), (1.526e-05, -16.66, -9.537e-07), (0.6882, -18.16, 0.5257), (-0.2629, -18.47, 0.5257), (-0.8506, -17.66, 0.5257), (-0.2629, -16.85, 0.5257), (0.6882, -17.16, 0.5257), (0.1625, -18.16, 0.8507), (0.5257, -17.66, 0.8507), (-0.4253, -17.97, 0.8507), (-0.4253, -17.35, 0.8507), (0.1625, -17.16, 0.8507), (0.0, 0.0, -1.0), (0.7236, -0.5257, -0.4472), (-0.2764, -0.8506, -0.4472), (-0.8944, 0.0, -0.4472), (-0.2764, 0.8506, -0.4472), (0.7236, 0.5257, -0.4472), (0.2764, -0.8506, 0.4472), (-0.7236, -0.5257, 0.4472), (-0.7236, 0.5257, 0.4472), (0.2764, 0.8506, 0.4472), (0.8944, 0.0, 0.4472), (0.0, 0.0, 1.0), (-0.1625, -0.5, -0.8507), (0.4253, -0.309, -0.8507), (0.2629, -0.809, -0.5257), (0.8506, 0.0, -0.5257), (0.4253, 0.309, -0.8507), (-0.5257, 0.0, -0.8507), (-0.6882, -0.5, -0.5257), (-0.1625, 0.5, -0.8507), (-0.6882, 0.5, -0.5257), (0.2629, 0.809, -0.5257), (0.9511, -0.309, 0.0), (0.9511, 0.309, 0.0), (0.0, -1.0, 0.0), (0.5878, -0.809, 0.0), (-0.9511, -0.309, 0.0), (-0.5878, -0.809, 0.0), (-0.5878, 0.809, 0.0), (-0.9511, 0.309, 0.0), (0.5878, 0.809, 0.0), (0.0, 1.0, 0.0), (0.6882, -0.5, 0.5257), (-0.2629, -0.809, 0.5257), (-0.8506, 0.0, 0.5257), (-0.2629, 0.809, 0.5257), (0.6882, 0.5, 0.5257), (0.1625, -0.5, 0.8507), (0.5257, 0.0, 0.8507), (-0.4253, -0.309, 0.8507), (-0.4253, 0.309, 0.8507), (0.1625, 0.5, 0.8507)], [], [(0, 13, 12), (1, 13, 15), (0, 12, 17), (0, 17, 19), (0, 19, 16), (1, 15, 22), (2, 14, 24), (3, 18, 26), (4, 20, 28), (5, 21, 30), (1, 22, 25), (2, 24, 27), (3, 26, 29), (4, 28, 31), (5, 30, 23), (6, 32, 37), (7, 33, 39), (8, 34, 40), (9, 35, 41), (10, 36, 38), (38, 41, 11), (38, 36, 41), (36, 9, 41), (41, 40, 11), (41, 35, 40), (35, 8, 40), (40, 39, 11), (40, 34, 39), (34, 7, 39), (39, 37, 11), (39, 33, 37), (33, 6, 37), (37, 38, 11), (37, 32, 38), (32, 10, 38), (23, 36, 10), (23, 30, 36), (30, 9, 36), (31, 35, 9), (31, 28, 35), (28, 8, 35), (29, 34, 8), (29, 26, 34), (26, 7, 34), (27, 33, 7), (27, 24, 33), (24, 6, 33), (25, 32, 6), (25, 22, 32), (22, 10, 32), (30, 31, 9), (30, 21, 31), (21, 4, 31), (28, 29, 8), (28, 20, 29), (20, 3, 29), (26, 27, 7), (26, 18, 27), (18, 2, 27), (24, 25, 6), (24, 14, 25), (14, 1, 25), (22, 23, 10), (22, 15, 23), (15, 5, 23), (16, 21, 5), (16, 19, 21), (19, 4, 21), (19, 20, 4), (19, 17, 20), (17, 3, 20), (17, 18, 3), (17, 12, 18), (12, 2, 18), (15, 16, 5), (15, 13, 16), (13, 0, 16), (12, 14, 2), (12, 13, 14), (13, 1, 14), (42, 55, 54), (43, 55, 57), (42, 54, 59), (42, 59, 61), (42, 61, 58), (43, 57, 64), (44, 56, 66), (45, 60, 68), (46, 62, 70), (47, 63, 72), (43, 64, 67), (44, 66, 69), (45, 68, 71), (46, 70, 73), (47, 72, 65), (48, 74, 79), (49, 75, 81), (50, 76, 82), (51, 77, 83), (52, 78, 80), (80, 83, 53), (80, 78, 83), (78, 51, 83), (83, 82, 53), (83, 77, 82), (77, 50, 82), (82, 81, 53), (82, 76, 81), (76, 49, 81), (81, 79, 53), (81, 75, 79), (75, 48, 79), (79, 80, 53), (79, 74, 80), (74, 52, 80), (65, 78, 52), (65, 72, 78), (72, 51, 78), (73, 77, 51), (73, 70, 77), (70, 50, 77), (71, 76, 50), (71, 68, 76), (68, 49, 76), (69, 75, 49), (69, 66, 75), (66, 48, 75), (67, 74, 48), (67, 64, 74), (64, 52, 74), (72, 73, 51), (72, 63, 73), (63, 46, 73), (70, 71, 50), (70, 62, 71), (62, 45, 71), (68, 69, 49), (68, 60, 69), (60, 44, 69), (66, 67, 48), (66, 56, 67), (56, 43, 67), (64, 65, 52), (64, 57, 65), (57, 47, 65), (58, 63, 47), (58, 61, 63), (61, 46, 63), (61, 62, 46), (61, 59, 62), (59, 45, 62), (59, 60, 45), (59, 54, 60), (54, 44, 60), (57, 58, 47), (57, 55, 58), (55, 42, 58), (54, 56, 44), (54, 55, 56), (55, 43, 56), (84, 97, 96), (85, 97, 99), (84, 96, 101), (84, 101, 103), (84, 103, 100), (85, 99, 106), (86, 98, 108), (87, 102, 110), (88, 104, 112), (89, 105, 114), (85, 106, 109), (86, 108, 111), (87, 110, 113), (88, 112, 115), (89, 114, 107), (90, 116, 121), (91, 117, 123), (92, 118, 124), (93, 119, 125), (94, 120, 122), (122, 125, 95), (122, 120, 125), (120, 93, 125), (125, 124, 95), (125, 119, 124), (119, 92, 124), (124, 123, 95), (124, 118, 123), (118, 91, 123), (123, 121, 95), (123, 117, 121), (117, 90, 121), (121, 122, 95), (121, 116, 122), (116, 94, 122), (107, 120, 94), (107, 114, 120), (114, 93, 120), (115, 119, 93), (115, 112, 119), (112, 92, 119), (113, 118, 92), (113, 110, 118), (110, 91, 118), (111, 117, 91), (111, 108, 117), (108, 90, 117), (109, 116, 90), (109, 106, 116), (106, 94, 116), (114, 115, 93), (114, 105, 115), (105, 88, 115), (112, 113, 92), (112, 104, 113), (104, 87, 113), (110, 111, 91), (110, 102, 111), (102, 86, 111), (108, 109, 90), (108, 98, 109), (98, 85, 109), (106, 107, 94), (106, 99, 107), (99, 89, 107), (100, 105, 89), (100, 103, 105), (103, 88, 105), (103, 104, 88), (103, 101, 104), (101, 87, 104), (101, 102, 87), (101, 96, 102), (96, 86, 102), (99, 100, 89), (99, 97, 100), (97, 84, 100), (96, 98, 86), (96, 97, 98), (97, 85, 98), (126, 139, 138), (127, 139, 141), (126, 138, 143), (126, 143, 145), (126, 145, 142), (127, 141, 148), (128, 140, 150), (129, 144, 152), (130, 146, 154), (131, 147, 156), (127, 148, 151), (128, 150, 153), (129, 152, 155), (130, 154, 157), (131, 156, 149), (132, 158, 163), (133, 159, 165), (134, 160, 166), (135, 161, 167), (136, 162, 164), (164, 167, 137), (164, 162, 167), (162, 135, 167), (167, 166, 137), (167, 161, 166), (161, 134, 166), (166, 165, 137), (166, 160, 165), (160, 133, 165), (165, 163, 137), (165, 159, 163), (159, 132, 163), (163, 164, 137), (163, 158, 164), (158, 136, 164), (149, 162, 136), (149, 156, 162), (156, 135, 162), (157, 161, 135), (157, 154, 161), (154, 134, 161), (155, 160, 134), (155, 152, 160), (152, 133, 160), (153, 159, 133), (153, 150, 159), (150, 132, 159), (151, 158, 132), (151, 148, 158), (148, 136, 158), (156, 157, 135), (156, 147, 157), (147, 130, 157), (154, 155, 134), (154, 146, 155), (146, 129, 155), (152, 153, 133), (152, 144, 153), (144, 128, 153), (150, 151, 132), (150, 140, 151), (140, 127, 151), (148, 149, 136), (148, 141, 149), (141, 131, 149), (142, 147, 131), (142, 145, 147), (145, 130, 147), (145, 146, 130), (145, 143, 146), (143, 129, 146), (143, 144, 129), (143, 138, 144), (138, 128, 144), (141, 142, 131), (141, 139, 142), (139, 126, 142), (138, 140, 128), (138, 139, 140), (139, 127, 140), (168, 181, 180), (169, 181, 183), (168, 180, 185), (168, 185, 187), (168, 187, 184), (169, 183, 190), (170, 182, 192), (171, 186, 194), (172, 188, 196), (173, 189, 198), (169, 190, 193), (170, 192, 195), (171, 194, 197), (172, 196, 199), (173, 198, 191), (174, 200, 205), (175, 201, 207), (176, 202, 208), (177, 203, 209), (178, 204, 206), (206, 209, 179), (206, 204, 209), (204, 177, 209), (209, 208, 179), (209, 203, 208), (203, 176, 208), (208, 207, 179), (208, 202, 207), (202, 175, 207), (207, 205, 179), (207, 201, 205), (201, 174, 205), (205, 206, 179), (205, 200, 206), (200, 178, 206), (191, 204, 178), (191, 198, 204), (198, 177, 204), (199, 203, 177), (199, 196, 203), (196, 176, 203), (197, 202, 176), (197, 194, 202), (194, 175, 202), (195, 201, 175), (195, 192, 201), (192, 174, 201), (193, 200, 174), (193, 190, 200), (190, 178, 200), (198, 199, 177), (198, 189, 199), (189, 172, 199), (196, 197, 176), (196, 188, 197), (188, 171, 197), (194, 195, 175), (194, 186, 195), (186, 170, 195), (192, 193, 174), (192, 182, 193), (182, 169, 193), (190, 191, 178), (190, 183, 191), (183, 173, 191), (184, 189, 173), (184, 187, 189), (187, 172, 189), (187, 188, 172), (187, 185, 188), (185, 171, 188), (185, 186, 171), (185, 180, 186), (180, 170, 186), (183, 184, 173), (183, 181, 184), (181, 168, 184), (180, 182, 170), (180, 181, 182), (181, 169, 182), (210, 223, 222), (211, 223, 225), (210, 222, 227), (210, 227, 229), (210, 229, 226), (211, 225, 232), (212, 224, 234), (213, 228, 236), (214, 230, 238), (215, 231, 240), (211, 232, 235), (212, 234, 237), (213, 236, 239), (214, 238, 241), (215, 240, 233), (216, 242, 247), (217, 243, 249), (218, 244, 250), (219, 245, 251), (220, 246, 248), (248, 251, 221), (248, 246, 251), (246, 219, 251), (251, 250, 221), (251, 245, 250), (245, 218, 250), (250, 249, 221), (250, 244, 249), (244, 217, 249), (249, 247, 221), (249, 243, 247), (243, 216, 247), (247, 248, 221), (247, 242, 248), (242, 220, 248), (233, 246, 220), (233, 240, 246), (240, 219, 246), (241, 245, 219), (241, 238, 245), (238, 218, 245), (239, 244, 218), (239, 236, 244), (236, 217, 244), (237, 243, 217), (237, 234, 243), (234, 216, 243), (235, 242, 216), (235, 232, 242), (232, 220, 242), (240, 241, 219), (240, 231, 241), (231, 214, 241), (238, 239, 218), (238, 230, 239), (230, 213, 239), (236, 237, 217), (236, 228, 237), (228, 212, 237), (234, 235, 216), (234, 224, 235), (224, 211, 235), (232, 233, 220), (232, 225, 233), (225, 215, 233), (226, 231, 215), (226, 229, 231), (229, 214, 231), (229, 230, 214), (229, 227, 230), (227, 213, 230), (227, 228, 213), (227, 222, 228), (222, 212, 228), (225, 226, 215), (225, 223, 226), (223, 210, 226), (222, 224, 212), (222, 223, 224), (223, 211, 224), (252, 265, 264), (253, 265, 267), (252, 264, 269), (252, 269, 271), (252, 271, 268), (253, 267, 274), (254, 266, 276), (255, 270, 278), (256, 272, 280), (257, 273, 282), (253, 274, 277), (254, 276, 279), (255, 278, 281), (256, 280, 283), (257, 282, 275), (258, 284, 289), (259, 285, 291), (260, 286, 292), (261, 287, 293), (262, 288, 290), (290, 293, 263), (290, 288, 293), (288, 261, 293), (293, 292, 263), (293, 287, 292), (287, 260, 292), (292, 291, 263), (292, 286, 291), (286, 259, 291), (291, 289, 263), (291, 285, 289), (285, 258, 289), (289, 290, 263), (289, 284, 290), (284, 262, 290), (275, 288, 262), (275, 282, 288), (282, 261, 288), (283, 287, 261), (283, 280, 287), (280, 260, 287), (281, 286, 260), (281, 278, 286), (278, 259, 286), (279, 285, 259), (279, 276, 285), (276, 258, 285), (277, 284, 258), (277, 274, 284), (274, 262, 284), (282, 283, 261), (282, 273, 283), (273, 256, 283), (280, 281, 260), (280, 272, 281), (272, 255, 281), (278, 279, 259), (278, 270, 279), (270, 254, 279), (276, 277, 258), (276, 266, 277), (266, 253, 277), (274, 275, 262), (274, 267, 275), (267, 257, 275), (268, 273, 257), (268, 271, 273), (271, 256, 273), (271, 272, 256), (271, 269, 272), (269, 255, 272), (269, 270, 255), (269, 264, 270), (264, 254, 270), (267, 268, 257), (267, 265, 268), (265, 252, 268), (264, 266, 254), (264, 265, 266), (265, 253, 266)])
me_icosphere.materials.append(mat_material_003)
me_icosphere.use_remesh_preserve_volume = False
me_icosphere.use_remesh_preserve_attributes = False
me_icosphere.use_mirror_vertex_groups = False
me_icosphere.update()
me_cube = bpy.data.meshes.new('Cube')
me_cube.from_pydata([(0.51, 1.52, -1.494), (0.51, -1.52, -1.494), (-1.49, -0.7652, -0.7396), (-1.49, 0.7652, -0.7396), (0.51, 1.52, 1.545), (0.51, -1.52, 1.545), (-1.49, -0.7652, 0.7908), (-1.49, 0.7652, 0.7908), (0.51, 3.049, 0.02556), (0.51, -3.049, 0.02556), (-1.49, -1.535, 0.02556), (-1.49, 1.535, 0.02556), (2.471, 1.746, -1.721), (2.471, -1.746, -1.721), (2.471, 1.746, 1.772), (2.471, -1.746, 1.772), (2.471, 3.504, 0.02556), (2.471, -3.504, 0.02556), (4.494, 1.744, -1.718), (4.494, -1.744, -1.718), (4.494, 1.744, 1.77), (4.494, -1.744, 1.77), (4.494, 3.5, 0.02556), (4.494, -3.5, 0.02556), (6.204, 0.8258, -0.8002), (6.204, -0.8258, -0.8002), (6.204, 0.8258, 0.8513), (6.204, -0.8258, 0.8513), (6.204, 1.657, 0.02556), (6.204, -1.657, 0.02556), (-2.281, -0.09959, -0.07402), (-2.281, 0.09959, -0.07402), (-2.281, -0.09959, 0.1252), (-2.281, 0.09959, 0.1252), (-2.281, -0.1998, 0.02556), (-2.281, 0.1998, 0.02556), (-3.311, 0.09959, -0.1289), (-3.336, 0.1998, -0.03251), (-3.361, 0.09959, 0.06386), (-3.361, -0.09959, 0.06386), (-3.336, -0.1998, -0.03251), (-3.311, -0.09959, -0.1289), (-2.895, 0.1998, 0.02887), (-2.908, -0.09959, 0.1276), (-2.895, -0.1998, 0.02887), (-2.881, -0.09959, -0.06982), (-2.881, 0.09959, -0.06982), (-2.908, 0.09959, 0.1276), (-3.653, 0.05368, -0.1978), (-3.701, 0.05368, -0.1017), (-3.677, 0.1077, -0.1497), (-3.701, -0.05368, -0.1017), (-3.677, -0.1077, -0.1497), (-3.653, -0.05368, -0.1978)], [], [(0, 1, 2, 3), (4, 7, 6, 5), (9, 1, 13, 17), (9, 5, 6, 10), (11, 3, 31, 35), (8, 0, 3, 11), (4, 8, 11, 7), (10, 6, 32, 34), (1, 9, 10, 2), (5, 9, 17, 15), (15, 17, 23, 21), (12, 16, 22, 18), (8, 4, 14, 16), (1, 0, 12, 13), (0, 8, 16, 12), (4, 5, 15, 14), (20, 21, 27, 26), (23, 19, 25, 29), (13, 12, 18, 19), (17, 13, 19, 23), (14, 15, 21, 20), (16, 14, 20, 22), (22, 20, 26, 28), (18, 22, 28, 24), (21, 23, 29, 27), (19, 18, 24, 25), (6, 7, 33, 32), (7, 11, 35, 33), (3, 2, 30, 31), (2, 10, 34, 30), (46, 45, 41, 36), (47, 42, 37, 38), (45, 44, 40, 41), (44, 43, 39, 40), (42, 46, 36, 37), (43, 47, 38, 39), (32, 33, 47, 43), (35, 31, 46, 42), (34, 32, 43, 44), (30, 34, 44, 45), (33, 35, 42, 47), (31, 30, 45, 46), (36, 41, 53, 48), (38, 37, 50, 49), (41, 40, 52, 53), (40, 39, 51, 52), (37, 36, 48, 50), (39, 38, 49, 51)])
me_cube.materials.append(mat_material_001)
me_cube.use_remesh_preserve_volume = False
me_cube.use_remesh_preserve_attributes = False
me_cube.use_mirror_vertex_groups = False
me_cube.update()
arm_armature = bpy.data.armatures.new('Armature')  # bones are not reproduced

# ---- objects
ob_armature = bpy.data.objects.new('Armature', arm_armature)
ob_cube_003 = bpy.data.objects.new('Cube.003', me_cube_015)
ob_cube_008 = bpy.data.objects.new('Cube.008', me_cube_011)
ob_cube_002 = bpy.data.objects.new('Cube.002', me_cube_002)
ob_cube_001 = bpy.data.objects.new('Cube.001', me_cube_001)
ob_icosphere = bpy.data.objects.new('Icosphere', me_icosphere)
ob_cube = bpy.data.objects.new('Cube', me_cube)

# ---- transforms, parenting, visibility, modifiers, constraints
ob_armature.location = (4.672, 1.855, -1.382)
ob_armature.rotation_euler = (-1.628, -0.0, -1.951)
ob_armature.show_in_front = True
ob_armature.lineart.crease_threshold = 0.0
ob_cube_003.parent = ob_armature
ob_cube_003.matrix_parent_inverse = Matrix(((-0.371, -0.9287, 7.451e-09, 3.456), (-0.05265, 0.02103, -0.9984, -1.172), (0.9272, -0.3704, -0.0567, -3.723), (0.0, 0.0, 0.0, 1.0)))
ob_cube_003.location = (2.816, 6.527, -1.192e-07)
ob_cube_003.rotation_euler = (3.632e-08, -4.377e-08, -1.571)
ob_cube_003.scale = (1.0, 1.0, 1.0)
ob_cube_003.lock_rotations_4d = False
ob_cube_003.empty_display_type = 'ARROWS'
ob_cube_003.lineart.crease_threshold = 0.0
_vg = ob_cube_003.vertex_groups.new(name='Bone.032')
_vg.add([0, 1, 2, 3, 4, 5, 6, 7, 8, 9, 10, 11], 1.0, 'REPLACE')
_vg = ob_cube_003.vertex_groups.new(name='Bone')
_vg = ob_cube_003.vertex_groups.new(name='Bone.001')
_vg = ob_cube_003.vertex_groups.new(name='Bone.002')
_vg = ob_cube_003.vertex_groups.new(name='Bone.003')
_vg = ob_cube_003.vertex_groups.new(name='Bone.004')
_vg = ob_cube_003.vertex_groups.new(name='Bone.005')
_vg = ob_cube_003.vertex_groups.new(name='Bone.006')
_vg = ob_cube_003.vertex_groups.new(name='Bone.007')
_vg = ob_cube_003.vertex_groups.new(name='Bone.008')
_vg = ob_cube_003.vertex_groups.new(name='Bone.009')
_vg = ob_cube_003.vertex_groups.new(name='Bone.010')
_vg = ob_cube_003.vertex_groups.new(name='Bone.011')
_vg = ob_cube_003.vertex_groups.new(name='Bone.012')
_vg = ob_cube_003.vertex_groups.new(name='Bone.013')
_vg = ob_cube_003.vertex_groups.new(name='Bone.014')
_vg = ob_cube_003.vertex_groups.new(name='Bone.015')
_vg = ob_cube_003.vertex_groups.new(name='Bone.016')
_vg = ob_cube_003.vertex_groups.new(name='Bone.017')
_vg = ob_cube_003.vertex_groups.new(name='Bone.018')
_vg = ob_cube_003.vertex_groups.new(name='Bone.019')
_vg = ob_cube_003.vertex_groups.new(name='Bone.020')
_vg = ob_cube_003.vertex_groups.new(name='Bone.021')
_vg = ob_cube_003.vertex_groups.new(name='Bone.022')
_vg = ob_cube_003.vertex_groups.new(name='Bone.023')
_vg = ob_cube_003.vertex_groups.new(name='Bone.024')
_vg = ob_cube_003.vertex_groups.new(name='Bone.025')
_vg = ob_cube_003.vertex_groups.new(name='Bone.026')
_vg = ob_cube_003.vertex_groups.new(name='Bone.027')
_vg = ob_cube_003.vertex_groups.new(name='Bone.028')
_vg = ob_cube_003.vertex_groups.new(name='Bone.029')
_vg = ob_cube_003.vertex_groups.new(name='Bone.030')
_vg = ob_cube_003.vertex_groups.new(name='Bone.031')
_vg = ob_cube_003.vertex_groups.new(name='Bone.033')
_m = ob_cube_003.modifiers.new('Armature', 'ARMATURE')
_m.object = ob_armature
ob_cube_008.parent = ob_armature
ob_cube_008.matrix_parent_inverse = Matrix(((-0.371, -0.9287, 7.451e-09, 3.456), (-0.05265, 0.02103, -0.9984, -1.172), (0.9272, -0.3704, -0.0567, -3.723), (0.0, 0.0, 0.0, 1.0)))
ob_cube_008.location = (1.745, 0.03351, -1.942)
ob_cube_008.rotation_euler = (-1.576, 7.986e-09, 1.185)
ob_cube_008.scale = (0.2007, 0.2007, 0.2007)
ob_cube_008.lineart.crease_threshold = 0.0
_vg = ob_cube_008.vertex_groups.new(name='Bone.032')
_vg = ob_cube_008.vertex_groups.new(name='Bone')
for _i, _w in zip([180, 181, 182, 183, 184, 185, 186, 187, 189, 191], [0.05632, 0.9614, 0.4774, 0.9773, 0.06462, 0.962, 0.4746, 0.9758, 0.01682, 0.01286]): _vg.add([_i], _w, 'REPLACE')
_vg = ob_cube_008.vertex_groups.new(name='Bone.001')
for _i, _w in zip([180, 182, 184, 186, 188, 189, 190, 191, 192, 193, 194, 195, 196, 197, 198, 199, 200, 201, 202, 203, 204, 205, 206, 207, 228, 229, 230, 231], [0.9437, 0.5226, 0.9354, 0.5254, 0.995, 0.9666, 0.9945, 0.9686, 1.0, 1.0, 1.0, 1.0, 0.7761, 0.8483, 0.79, 0.8168, 0.5168, 0.5714, 0.5207, 0.5707, 0.4391, 0.3019, 0.4325, 0.3249, 1.0, 1.0, 0.9997, 0.9999]): _vg.add([_i], _w, 'REPLACE')
_vg = ob_cube_008.vertex_groups.new(name='Bone.002')
for _i, _w in zip([204, 205, 206, 207, 208, 209, 210, 211, 212, 213, 214, 215, 216, 217, 218, 219, 220, 221, 222, 223, 232, 233, 234, 235], [0.5609, 0.6981, 0.5675, 0.6751, 0.8625, 0.8784, 0.8612, 0.8312, 0.9767, 0.9728, 0.9761, 0.9646, 0.9998, 0.9998, 0.9996, 0.9995, 0.9943, 0.9931, 0.9906, 0.9896, 0.9997, 0.9996, 0.9997, 0.9999]): _vg.add([_i], _w, 'REPLACE')
_vg = ob_cube_008.vertex_groups.new(name='Bone.003')
_vg.add([220, 221, 222, 223, 224, 225, 226, 227, 236, 237, 238, 239], 1.0, 'REPLACE')
_vg = ob_cube_008.vertex_groups.new(name='Bone.004')
for _i, _w in zip([120, 121, 122, 123, 124, 125, 126, 127, 129, 131], [0.1351, 0.9575, 0.8182, 0.9801, 0.09043, 0.9651, 0.9266, 0.9856, 0.0657, 0.04928]): _vg.add([_i], _w, 'REPLACE')
_vg = ob_cube_008.vertex_groups.new(name='Bone.005')
for _i, _w in zip([120, 121, 122, 124, 125, 126, 128, 129, 130, 131, 132, 133, 134, 135, 136, 137, 138, 139, 140, 141, 142, 143, 144, 145, 146, 147, 148, 149, 150, 151, 155, 168, 169, 170, 171], [0.8649, 0.03503, 0.1818, 0.9096, 0.01987, 0.07344, 0.9803, 0.9343, 0.9949, 0.9504, 1.0, 1.0, 1.0, 1.0, 0.9482, 0.9683, 0.9536, 0.983, 0.8824, 0.9439, 0.8839, 0.9508, 0.5016, 0.743, 0.5152, 0.7933, 0.1424, 0.2337, 0.1602, 0.4835, 0.04054, 1.0, 1.001, 0.9997, 0.9998]): _vg.add([_i], _w, 'REPLACE')
_vg = ob_cube_008.vertex_groups.new(name='Bone.006')
for _i, _w in zip([136, 137, 138, 140, 141, 142, 143, 144, 145, 146, 147, 148, 149, 150, 151, 152, 153, 154, 155, 156, 157, 158, 159, 160, 161, 162, 163, 172, 173, 174, 175], [0.05179, 0.01345, 0.04284, 0.1176, 0.0561, 0.1161, 0.04838, 0.4984, 0.257, 0.4848, 0.2067, 0.8576, 0.7663, 0.8398, 0.5165, 0.9821, 0.9776, 0.9829, 0.9547, 0.9997, 0.9993, 0.9999, 0.9994, 0.992, 0.9874, 0.9956, 0.9891, 0.9998, 0.9998, 0.9998, 0.9999]): _vg.add([_i], _w, 'REPLACE')
_vg = ob_cube_008.vertex_groups.new(name='Bone.007')
for _i, _w in zip([164, 165, 166, 167, 176, 177, 178, 179], [0.9999, 0.9999, 0.9999, 0.9999, 0.9947, 0.9796, 0.9909, 0.9923]): _vg.add([_i], _w, 'REPLACE')
_vg = ob_cube_008.vertex_groups.new(name='Bone.008')
for _i, _w in zip([60, 61, 62, 63, 64, 65, 66, 67, 68, 69, 70, 71], [0.7445, 0.9804, 0.9375, 0.9905, 0.1988, 0.9652, 0.8921, 0.9853, 0.0653, 0.05859, 0.001019, 0.04363]): _vg.add([_i], _w, 'REPLACE')
_vg = ob_cube_008.vertex_groups.new(name='Bone.009')
for _i, _w in zip([60, 62, 64, 65, 66, 68, 69, 70, 71, 72, 73, 74, 75, 76, 77, 78, 79, 80, 81, 82, 83, 84, 85, 86, 87, 88, 89, 90, 91, 95, 108, 109, 110, 111], [0.2555, 0.06255, 0.8012, 0.01955, 0.1079, 0.9347, 0.9414, 0.9745, 0.9532, 1.0, 1.0, 1.0, 1.0, 0.9338, 0.9582, 0.9324, 0.9526, 0.8653, 0.9411, 0.8549, 0.901, 0.4974, 0.7814, 0.5031, 0.6896, 0.1216, 0.1869, 0.1225, 0.2793, 0.002257, 0.9999, 1.0, 0.9996, 0.9995]): _vg.add([_i], _w, 'REPLACE')
_vg = ob_cube_008.vertex_groups.new(name='Bone.010')
for _i, _w in zip([76, 77, 78, 79, 80, 81, 82, 83, 84, 85, 86, 87, 88, 89, 90, 91, 92, 93, 94, 95, 96, 97, 98, 99, 100, 101, 102, 103, 112, 113, 114, 115], [0.06621, 0.03355, 0.06761, 0.04474, 0.1347, 0.05886, 0.1451, 0.09901, 0.5026, 0.2186, 0.4969, 0.3104, 0.8784, 0.8131, 0.8775, 0.7207, 0.9879, 0.989, 0.988, 0.9739, 0.9998, 0.9993, 0.9998, 0.9991, 0.9943, 0.9874, 0.9932, 0.9867, 0.9999, 0.9999, 0.9998, 0.9999]): _vg.add([_i], _w, 'REPLACE')
_vg = ob_cube_008.vertex_groups.new(name='Bone.011')
for _i, _w in zip([104, 105, 106, 107, 116, 117, 118, 119], [1.0, 0.9999, 0.9999, 0.9999, 0.998, 0.9951, 0.9911, 0.9921]): _vg.add([_i], _w, 'REPLACE')
_vg = ob_cube_008.vertex_groups.new(name='Bone.012')
for _i, _w in zip([0, 1, 2, 3, 4, 5, 6, 7, 9, 11], [0.148, 0.9531, 0.8249, 0.978, 0.1167, 0.9601, 0.9364, 0.9832, 0.05974, 0.03079]): _vg.add([_i], _w, 'REPLACE')
_vg = ob_cube_008.vertex_groups.new(name='Bone.013')
for _i, _w in zip([0, 1, 2, 4, 5, 6, 8, 9, 10, 11, 12, 13, 14, 15, 16, 17, 18, 19, 20, 21, 22, 23, 24, 25, 26, 27, 28, 29, 30, 31, 48, 49, 50, 51], [0.852, 0.04379, 0.1751, 0.8833, 0.02976, 0.06362, 0.9774, 0.9403, 0.9916, 0.9596, 1.0, 1.0, 1.0, 1.0, 0.9331, 0.9432, 0.9467, 0.9811, 0.8631, 0.9126, 0.8741, 0.9462, 0.498, 0.7052, 0.5064, 0.7612, 0.1345, 0.253, 0.1082, 0.2253, 1.0, 1.0, 0.9998, 0.9998]): _vg.add([_i], _w, 'REPLACE')
_vg = ob_cube_008.vertex_groups.new(name='Bone.014')
for _i, _w in zip([16, 17, 18, 20, 21, 22, 23, 24, 25, 26, 27, 28, 29, 30, 31, 32, 33, 34, 35, 36, 37, 38, 39, 40, 41, 42, 43, 52, 53, 54, 55], [0.06686, 0.05682, 0.05333, 0.1369, 0.08742, 0.1259, 0.05382, 0.502, 0.2948, 0.4936, 0.2388, 0.8655, 0.747, 0.8918, 0.7747, 0.9844, 0.9776, 0.9897, 0.9842, 0.9996, 0.999, 0.9999, 0.9992, 0.9907, 0.9854, 0.9965, 0.9881, 0.9998, 0.9999, 0.9999, 0.9998]): _vg.add([_i], _w, 'REPLACE')
_vg = ob_cube_008.vertex_groups.new(name='Bone.015')
for _i, _w in zip([44, 45, 46, 47, 56, 57, 58, 59], [0.9999, 0.9999, 1.0, 0.9999, 0.9953, 0.9983, 0.9924, 0.9914]): _vg.add([_i], _w, 'REPLACE')
_vg = ob_cube_008.vertex_groups.new(name='Bone.016')
for _i, _w in zip([240, 241, 242, 243, 244, 245, 246, 247, 249, 251], [0.05945, 0.9554, 0.4884, 0.9803, 0.08314, 0.9519, 0.4655, 0.9721, 0.004728, 0.009208]): _vg.add([_i], _w, 'REPLACE')
_vg = ob_cube_008.vertex_groups.new(name='Bone.017')
for _i, _w in zip([240, 241, 242, 244, 245, 246, 247, 248, 249, 250, 251, 252, 253, 254, 255, 256, 257, 258, 259, 260, 261, 262, 263, 264, 265, 266, 267, 268, 269, 270, 271, 272, 273, 274, 275, 288, 289, 290, 291], [0.9406, 0.03921, 0.5116, 0.9169, 0.04624, 0.5345, 0.005806, 0.995, 0.9726, 0.9903, 0.9704, 1.0, 1.0, 1.0, 1.0, 0.8249, 0.9584, 0.8295, 0.9698, 0.5644, 0.9387, 0.5722, 0.9165, 0.4741, 0.8012, 0.4905, 0.8275, 0.2017, 0.3828, 0.2331, 0.637, 0.05918, 0.1023, 0.06238, 0.1443, 1.0, 1.0, 0.9997, 1.0]): _vg.add([_i], _w, 'REPLACE')
_vg = ob_cube_008.vertex_groups.new(name='Bone.018')
for _i, _w in zip([256, 257, 258, 259, 260, 261, 262, 263, 264, 265, 266, 267, 268, 269, 270, 271, 272, 273, 274, 275, 276, 277, 278, 279, 280, 281, 282, 283, 292, 293, 294, 295], [0.1751, 0.03324, 0.1705, 0.01039, 0.4356, 0.06128, 0.4278, 0.08354, 0.5259, 0.1988, 0.5095, 0.1725, 0.7983, 0.6172, 0.7669, 0.363, 0.9408, 0.8977, 0.9376, 0.8557, 0.9995, 0.9996, 0.9997, 0.9998, 0.9894, 0.9907, 0.993, 0.9942, 0.999, 0.999, 0.9992, 0.9993]): _vg.add([_i], _w, 'REPLACE')
_vg = ob_cube_008.vertex_groups.new(name='Bone.019')
for _i, _w in zip([284, 285, 286, 287, 296, 297, 298, 299], [1.0, 1.0, 1.0, 1.0, 0.9963, 0.9977, 0.9968, 0.9956]): _vg.add([_i], _w, 'REPLACE')
_vg = ob_cube_008.vertex_groups.new(name='Bone.020')
for _i, _w in zip([300, 301, 302, 303, 304, 305, 306, 307, 309, 310, 311], [0.08523, 0.916, 0.4502, 0.9483, 0.1276, 0.909, 0.4107, 0.9308, 0.05394, 0.01933, 0.05744]): _vg.add([_i], _w, 'REPLACE')
_vg = ob_cube_008.vertex_groups.new(name='Bone.021')
for _i, _w in zip([300, 301, 302, 303, 304, 305, 306, 307, 308, 309, 310, 311, 312, 313, 314, 315, 316, 317, 318, 319, 320, 321, 322, 323, 324, 325, 326, 327, 328, 330, 331, 335, 348, 349, 350, 351], [0.9148, 0.08396, 0.5498, 0.05175, 0.8724, 0.09104, 0.5893, 0.06923, 0.9875, 0.9461, 0.9653, 0.9426, 1.0, 1.0, 1.0, 1.0, 0.9571, 0.9992, 0.9188, 0.8682, 0.8986, 0.9791, 0.8382, 0.7586, 0.4799, 0.05823, 0.4705, 0.2958, 0.1293, 0.145, 0.1597, 0.008345, 1.0, 1.0, 0.999, 0.9998]): _vg.add([_i], _w, 'REPLACE')
_vg = ob_cube_008.vertex_groups.new(name='Bone.022')
for _i, _w in zip([316, 318, 319, 320, 322, 323, 324, 325, 326, 327, 328, 329, 330, 331, 332, 333, 334, 335, 336, 337, 338, 339, 340, 341, 342, 343, 352, 353, 354, 355], [0.03577, 0.08121, 0.1318, 0.1014, 0.1618, 0.2414, 0.5201, 0.9418, 0.5295, 0.7042, 0.8707, 0.9846, 0.855, 0.8403, 0.9836, 0.9907, 0.9794, 0.9708, 0.9974, 0.9986, 0.9913, 1.0, 0.9337, 0.9735, 0.5238, 0.9382, 0.9998, 0.9996, 0.9998, 0.9999]): _vg.add([_i], _w, 'REPLACE')
_vg = ob_cube_008.vertex_groups.new(name='Bone.023')
for _i, _w in zip([340, 341, 342, 343, 344, 345, 346, 347, 356, 357, 358, 359], [0.06633, 0.002923, 0.4762, 0.06178, 1.0, 0.9999, 1.0, 1.0, 0.9962, 0.9988, 0.9971, 0.9953]): _vg.add([_i], _w, 'REPLACE')
_vg = ob_cube_008.vertex_groups.new(name='Bone.024')
for _i, _w in zip([360, 361, 362, 363, 364, 365, 366, 367, 369, 370, 371], [0.1291, 0.9395, 0.9348, 0.9794, 0.1881, 0.9344, 0.7397, 0.9647, 0.06278, 0.03409, 0.07578]): _vg.add([_i], _w, 'REPLACE')
_vg = ob_cube_008.vertex_groups.new(name='Bone.025')
for _i, _w in zip([360, 361, 362, 364, 365, 366, 367, 368, 369, 370, 371, 372, 373, 374, 375, 376, 377, 378, 379, 380, 381, 382, 383, 384, 385, 386, 387, 388, 390, 391, 395, 408, 409, 410, 411], [0.8709, 0.06046, 0.06523, 0.8119, 0.06559, 0.2603, 0.02065, 0.9863, 0.9372, 0.958, 0.9242, 1.0, 1.0, 1.0, 1.0, 0.7989, 0.9392, 0.792, 0.8892, 0.5422, 0.9131, 0.558, 0.7976, 0.4381, 0.07142, 0.4507, 0.5719, 0.1204, 0.143, 0.2856, 0.04394, 1.0, 1.0, 0.9989, 0.9999]): _vg.add([_i], _w, 'REPLACE')
_vg = ob_cube_008.vertex_groups.new(name='Bone.026')
for _i, _w in zip([376, 377, 378, 379, 380, 381, 382, 383, 384, 385, 386, 387, 388, 389, 390, 391, 392, 393, 394, 395, 396, 397, 398, 399, 400, 401, 402, 403, 412, 413, 414, 415], [0.2011, 0.06083, 0.208, 0.1108, 0.4578, 0.08689, 0.442, 0.2024, 0.5619, 0.9286, 0.5493, 0.4281, 0.8796, 0.9769, 0.857, 0.7144, 0.9834, 0.9884, 0.9778, 0.953, 0.9997, 0.9995, 0.9998, 0.9996, 0.9914, 0.9889, 0.9953, 0.9912, 0.9998, 0.9997, 0.9997, 0.9999]): _vg.add([_i], _w, 'REPLACE')
_vg = ob_cube_008.vertex_groups.new(name='Bone.027')
for _i, _w in zip([404, 405, 406, 407, 416, 417, 418, 419], [1.0, 1.0, 0.9999, 1.0, 0.995, 0.9804, 0.9921, 0.9932]): _vg.add([_i], _w, 'REPLACE')
_vg = ob_cube_008.vertex_groups.new(name='Bone.028')
for _i, _w in zip([421, 423, 425, 427], [0.9548, 0.9693, 0.9622, 0.982]): _vg.add([_i], _w, 'REPLACE')
_vg = ob_cube_008.vertex_groups.new(name='Bone.029')
for _i, _w in zip([420, 421, 422, 423, 424, 425, 426, 428, 429, 430, 431, 432, 433, 434, 435, 436, 437, 438, 439, 440, 441, 442, 443, 444, 445, 446, 447, 448, 449, 450, 451, 452, 453, 454, 455, 468, 469, 470, 471], [0.9826, 0.04035, 0.9821, 0.01141, 0.9896, 0.02562, 0.991, 0.9985, 0.9983, 0.9994, 0.9991, 1.0, 1.0, 1.0, 1.0, 0.8466, 0.931, 0.8559, 0.9846, 0.566, 0.9336, 0.5691, 0.9335, 0.492, 0.7937, 0.4944, 0.7938, 0.2776, 0.6163, 0.2804, 0.6169, 0.1276, 0.2276, 0.124, 0.2377, 1.0, 1.0, 1.0, 1.0]): _vg.add([_i], _w, 'REPLACE')
_vg = ob_cube_008.vertex_groups.new(name='Bone.030')
for _i, _w in zip([436, 437, 438, 440, 441, 442, 443, 444, 445, 446, 447, 448, 449, 450, 451, 452, 453, 454, 455, 456, 457, 458, 459, 460, 461, 462, 463, 472, 473, 474, 475], [0.1534, 0.06902, 0.1441, 0.434, 0.06641, 0.4309, 0.06652, 0.508, 0.2063, 0.5056, 0.2062, 0.7224, 0.3837, 0.7196, 0.3831, 0.8724, 0.7724, 0.876, 0.7623, 0.9993, 0.9998, 0.9993, 0.9998, 0.9868, 0.9936, 0.9871, 0.9939, 0.9969, 0.997, 0.9974, 0.9974]): _vg.add([_i], _w, 'REPLACE')
_vg = ob_cube_008.vertex_groups.new(name='Bone.031')
for _i, _w in zip([464, 465, 466, 467, 476, 477, 478, 479], [0.9999, 0.9999, 0.9999, 0.9999, 0.9942, 0.9936, 0.997, 0.9983]): _vg.add([_i], _w, 'REPLACE')
_vg = ob_cube_008.vertex_groups.new(name='Bone.033')
_m = ob_cube_008.modifiers.new('Armature', 'ARMATURE')
_m.object = ob_armature
ob_cube_002.parent = ob_armature
ob_cube_002.matrix_parent_inverse = Matrix(((-0.371, -0.9287, 7.451e-09, 3.456), (-0.05265, 0.02103, -0.9984, -1.172), (0.9272, -0.3704, -0.0567, -3.723), (0.0, 0.0, 0.0, 1.0)))
ob_cube_002.location = (-0.04793, 4.665, -0.6006)
ob_cube_002.rotation_euler = (3.632e-08, -4.377e-08, -1.571)
ob_cube_002.scale = (1.0, 1.0, 1.0)
ob_cube_002.lock_rotations_4d = False
ob_cube_002.empty_display_type = 'ARROWS'
ob_cube_002.lineart.crease_threshold = 0.0
_vg = ob_cube_002.vertex_groups.new(name='Bone.032')
_vg = ob_cube_002.vertex_groups.new(name='Bone')
_vg = ob_cube_002.vertex_groups.new(name='Bone.001')
_vg = ob_cube_002.vertex_groups.new(name='Bone.002')
_vg = ob_cube_002.vertex_groups.new(name='Bone.003')
_vg = ob_cube_002.vertex_groups.new(name='Bone.004')
_vg = ob_cube_002.vertex_groups.new(name='Bone.005')
_vg = ob_cube_002.vertex_groups.new(name='Bone.006')
_vg = ob_cube_002.vertex_groups.new(name='Bone.007')
_vg = ob_cube_002.vertex_groups.new(name='Bone.008')
_vg = ob_cube_002.vertex_groups.new(name='Bone.009')
_vg = ob_cube_002.vertex_groups.new(name='Bone.010')
_vg = ob_cube_002.vertex_groups.new(name='Bone.011')
_vg = ob_cube_002.vertex_groups.new(name='Bone.012')
_vg = ob_cube_002.vertex_groups.new(name='Bone.013')
_vg = ob_cube_002.vertex_groups.new(name='Bone.014')
_vg = ob_cube_002.vertex_groups.new(name='Bone.015')
_vg = ob_cube_002.vertex_groups.new(name='Bone.016')
_vg = ob_cube_002.vertex_groups.new(name='Bone.017')
_vg = ob_cube_002.vertex_groups.new(name='Bone.018')
_vg = ob_cube_002.vertex_groups.new(name='Bone.019')
_vg = ob_cube_002.vertex_groups.new(name='Bone.020')
_vg = ob_cube_002.vertex_groups.new(name='Bone.021')
_vg = ob_cube_002.vertex_groups.new(name='Bone.022')
_vg = ob_cube_002.vertex_groups.new(name='Bone.023')
_vg = ob_cube_002.vertex_groups.new(name='Bone.024')
_vg = ob_cube_002.vertex_groups.new(name='Bone.025')
_vg = ob_cube_002.vertex_groups.new(name='Bone.026')
_vg = ob_cube_002.vertex_groups.new(name='Bone.027')
_vg = ob_cube_002.vertex_groups.new(name='Bone.028')
_vg = ob_cube_002.vertex_groups.new(name='Bone.029')
_vg = ob_cube_002.vertex_groups.new(name='Bone.030')
_vg = ob_cube_002.vertex_groups.new(name='Bone.031')
_vg = ob_cube_002.vertex_groups.new(name='Bone.033')
for _i, _w in zip([0, 1, 2, 3, 4, 5, 6, 7, 8, 9, 10, 11, 12, 13, 14, 15, 16, 17, 18, 19, 20, 21, 22, 23, 24, 25, 26, 27, 28, 29, 30, 31, 32, 33, 34, 35, 36, 37, 38, 39, 40, 41, 42, 43, 44, 45, 46, 47, 48, 49, 50, 51, 52, 53, 54, 55, 56, 57, 58, 59, 60, 61, 62, 63, 64, 65, 66, 67, 68, 69, 70, 71, 72, 73, 74, 75, 76, 77, 78, 79, 80, 81, 82, 83, 84, 85, 86, 87, 88, 89, 90, 91, 92, 93, 94, 95], [1.0, 1.0, 1.0, 1.0, 1.0, 1.0, 1.0, 1.0, 1.0, 1.0, 1.0, 1.0, 1.0, 1.0, 1.0, 1.0, 1.0, 1.0, 1.0, 1.0, 1.0, 1.0, 1.0, 1.0, 0.9985, 0.9985, 0.9985, 0.9985, 0.9985, 0.9985, 0.9981, 0.9982, 0.9983, 0.9983, 0.9983, 0.9982, 0.9974, 0.9978, 0.9978, 0.9975, 0.9971, 0.9977, 0.9984, 0.9984, 0.9984, 0.9984, 0.9984, 0.9984, 0.9988, 0.9988, 0.9988, 0.9988, 0.9988, 0.9988, 0.9985, 0.9986, 0.9987, 0.9986, 0.9986, 0.9985, 0.9981, 0.9981, 0.9978, 0.9974, 0.9979, 0.9982, 0.9987, 0.9988, 0.9988, 0.9988, 0.9988, 0.9987, 1.0, 1.0, 1.0, 1.0, 1.0, 1.0, 1.0, 1.0, 1.0, 1.0, 1.0, 1.0, 1.0, 1.0, 1.0, 1.0, 1.0, 1.0, 1.0, 1.0, 1.0, 1.0, 1.0, 1.0]): _vg.add([_i], _w, 'REPLACE')
_m = ob_cube_002.modifiers.new('Armature', 'ARMATURE')
_m.object = ob_armature
ob_cube_001.parent = ob_armature
ob_cube_001.matrix_parent_inverse = Matrix(((-0.371, -0.9287, 7.451e-09, 3.456), (-0.05265, 0.02103, -0.9984, -1.172), (0.9272, -0.3704, -0.0567, -3.723), (0.0, 0.0, 0.0, 1.0)))
ob_cube_001.location = (-0.04793, 4.665, -0.6006)
ob_cube_001.rotation_euler = (3.632e-08, -4.377e-08, -1.571)
ob_cube_001.scale = (1.0, 1.0, 1.0)
ob_cube_001.lock_rotations_4d = False
ob_cube_001.empty_display_type = 'ARROWS'
ob_cube_001.lineart.crease_threshold = 0.0
_vg = ob_cube_001.vertex_groups.new(name='Bone.032')
_vg = ob_cube_001.vertex_groups.new(name='Bone')
_vg = ob_cube_001.vertex_groups.new(name='Bone.001')
_vg = ob_cube_001.vertex_groups.new(name='Bone.002')
_vg = ob_cube_001.vertex_groups.new(name='Bone.003')
_vg = ob_cube_001.vertex_groups.new(name='Bone.004')
_vg = ob_cube_001.vertex_groups.new(name='Bone.005')
_vg = ob_cube_001.vertex_groups.new(name='Bone.006')
_vg = ob_cube_001.vertex_groups.new(name='Bone.007')
_vg = ob_cube_001.vertex_groups.new(name='Bone.008')
_vg = ob_cube_001.vertex_groups.new(name='Bone.009')
_vg = ob_cube_001.vertex_groups.new(name='Bone.010')
_vg = ob_cube_001.vertex_groups.new(name='Bone.011')
_vg = ob_cube_001.vertex_groups.new(name='Bone.012')
_vg = ob_cube_001.vertex_groups.new(name='Bone.013')
_vg = ob_cube_001.vertex_groups.new(name='Bone.014')
_vg = ob_cube_001.vertex_groups.new(name='Bone.015')
_vg = ob_cube_001.vertex_groups.new(name='Bone.016')
_vg = ob_cube_001.vertex_groups.new(name='Bone.017')
_vg = ob_cube_001.vertex_groups.new(name='Bone.018')
_vg = ob_cube_001.vertex_groups.new(name='Bone.019')
_vg = ob_cube_001.vertex_groups.new(name='Bone.020')
_vg = ob_cube_001.vertex_groups.new(name='Bone.021')
_vg = ob_cube_001.vertex_groups.new(name='Bone.022')
_vg = ob_cube_001.vertex_groups.new(name='Bone.023')
_vg = ob_cube_001.vertex_groups.new(name='Bone.024')
_vg = ob_cube_001.vertex_groups.new(name='Bone.025')
_vg = ob_cube_001.vertex_groups.new(name='Bone.026')
_vg = ob_cube_001.vertex_groups.new(name='Bone.027')
_vg = ob_cube_001.vertex_groups.new(name='Bone.028')
_vg = ob_cube_001.vertex_groups.new(name='Bone.029')
_vg = ob_cube_001.vertex_groups.new(name='Bone.030')
_vg = ob_cube_001.vertex_groups.new(name='Bone.031')
_vg = ob_cube_001.vertex_groups.new(name='Bone.033')
_vg.add([0, 1, 2, 3, 4, 5, 6, 7, 8, 9, 10, 11, 12, 13, 14, 15, 16, 17, 18, 19, 20, 21, 22, 23, 24, 25, 26, 27, 28, 29, 30, 31, 32, 33, 34, 35, 36, 37, 38, 39, 40, 41], 1.0, 'REPLACE')
_m = ob_cube_001.modifiers.new('Armature', 'ARMATURE')
_m.object = ob_armature
ob_icosphere.parent = ob_armature
ob_icosphere.matrix_parent_inverse = Matrix(((-0.371, -0.9287, 7.451e-09, 3.456), (-0.05265, 0.02103, -0.9984, -1.172), (0.9272, -0.3704, -0.0567, -3.723), (0.0, 0.0, 0.0, 1.0)))
ob_icosphere.location = (0.4745, -4.158, 0.4682)
ob_icosphere.rotation_euler = (4.694e-08, -0.05026, -1.571)
ob_icosphere.scale = (0.06007, 0.06007, 0.06007)
ob_icosphere.lineart.crease_threshold = 0.0
_vg = ob_icosphere.vertex_groups.new(name='Bone.032')
_vg = ob_icosphere.vertex_groups.new(name='Bone')
_vg = ob_icosphere.vertex_groups.new(name='Bone.001')
_vg = ob_icosphere.vertex_groups.new(name='Bone.002')
_vg = ob_icosphere.vertex_groups.new(name='Bone.003')
_vg = ob_icosphere.vertex_groups.new(name='Bone.004')
_vg = ob_icosphere.vertex_groups.new(name='Bone.005')
_vg = ob_icosphere.vertex_groups.new(name='Bone.006')
_vg = ob_icosphere.vertex_groups.new(name='Bone.007')
_vg = ob_icosphere.vertex_groups.new(name='Bone.008')
_vg = ob_icosphere.vertex_groups.new(name='Bone.009')
_vg = ob_icosphere.vertex_groups.new(name='Bone.010')
_vg = ob_icosphere.vertex_groups.new(name='Bone.011')
_vg = ob_icosphere.vertex_groups.new(name='Bone.012')
_vg = ob_icosphere.vertex_groups.new(name='Bone.013')
_vg = ob_icosphere.vertex_groups.new(name='Bone.014')
_vg = ob_icosphere.vertex_groups.new(name='Bone.015')
_vg = ob_icosphere.vertex_groups.new(name='Bone.016')
_vg = ob_icosphere.vertex_groups.new(name='Bone.017')
_vg = ob_icosphere.vertex_groups.new(name='Bone.018')
_vg = ob_icosphere.vertex_groups.new(name='Bone.019')
_vg = ob_icosphere.vertex_groups.new(name='Bone.020')
_vg = ob_icosphere.vertex_groups.new(name='Bone.021')
_vg = ob_icosphere.vertex_groups.new(name='Bone.022')
_vg = ob_icosphere.vertex_groups.new(name='Bone.023')
_vg = ob_icosphere.vertex_groups.new(name='Bone.024')
_vg = ob_icosphere.vertex_groups.new(name='Bone.025')
_vg = ob_icosphere.vertex_groups.new(name='Bone.026')
_vg = ob_icosphere.vertex_groups.new(name='Bone.027')
_vg = ob_icosphere.vertex_groups.new(name='Bone.028')
_vg = ob_icosphere.vertex_groups.new(name='Bone.029')
_vg = ob_icosphere.vertex_groups.new(name='Bone.030')
_vg = ob_icosphere.vertex_groups.new(name='Bone.031')
_vg = ob_icosphere.vertex_groups.new(name='Bone.033')
for _i, _w in zip([0, 1, 2, 3, 4, 5, 6, 7, 8, 9, 10, 11, 12, 13, 14, 15, 16, 17, 18, 19, 20, 21, 22, 23, 24, 25, 26, 27, 28, 29, 30, 31, 32, 33, 34, 35, 36, 37, 38, 39, 40, 41, 42, 43, 44, 45, 46, 47, 48, 49, 50, 51, 52, 53, 54, 55, 56, 57, 58, 59, 60, 61, 62, 63, 64, 65, 66, 67, 68, 69, 70, 71, 72, 73, 74, 75, 76, 77, 78, 79, 80, 81, 82, 83, 84, 85, 86, 87, 88, 89, 90, 91, 92, 93, 94, 95, 96, 97, 98, 99, 100, 101, 102, 103, 104, 105, 106, 107, 108, 109, 110, 111, 112, 113, 114, 115, 116, 117, 118, 119, 120, 121, 122, 123, 124, 125, 126, 127, 128, 129, 130, 131, 132, 133, 134, 135, 136, 137, 138, 139, 140, 141, 142, 143, 144, 145, 146, 147, 148, 149, 150, 151, 152, 153, 154, 155, 156, 157, 158, 159, 160, 161, 162, 163, 164, 165, 166, 167, 168, 169, 170, 171, 172, 173, 174, 175, 176, 177, 178, 179, 180, 181, 182, 183, 184, 185, 186, 187, 188, 189, 190, 191, 192, 193, 194, 195, 196, 197, 198, 199, 200, 201, 202, 203, 204, 205, 206, 207, 208, 209, 210, 211, 212, 213, 214, 215, 216, 217, 218, 219, 220, 221, 222, 223, 224, 225, 226, 227, 228, 229, 230, 231, 232, 233, 234, 235, 236, 237, 238, 239, 240, 241, 242, 243, 244, 245, 246, 247, 248, 249, 250, 251, 252, 253, 254, 255, 256, 257, 258, 259, 260, 261, 262, 263, 264, 265, 266, 267, 268, 269, 270, 271, 272, 273, 274, 275, 276, 277, 278, 279, 280, 281, 282, 283, 284, 285, 286, 287, 288, 289, 290, 291, 292, 293], [0.9941, 0.9941, 0.9941, 0.9941, 0.9942, 0.9941, 0.9941, 0.9941, 0.9942, 0.9942, 0.9942, 0.9942, 0.9941, 0.994, 0.994, 0.9941, 0.9941, 0.9941, 0.9941, 0.9941, 0.9941, 0.9942, 0.9941, 0.9942, 0.9941, 0.9941, 0.9941, 0.9941, 0.9942, 0.9942, 0.9942, 0.9942, 0.9942, 0.9941, 0.9942, 0.9942, 0.9942, 0.9942, 0.9942, 0.9942, 0.9942, 0.9942, 0.9978, 0.9979, 0.9979, 0.9979, 0.9979, 0.9979, 0.9979, 0.9979, 0.9979, 0.9979, 0.9979, 0.9979, 0.9978, 0.9978, 0.9979, 0.9979, 0.9978, 0.9979, 0.9979, 0.9979, 0.9979, 0.9979, 0.9979, 0.9979, 0.9979, 0.9979, 0.9979, 0.9979, 0.9979, 0.9979, 0.9979, 0.9979, 0.9979, 0.9979, 0.9979, 0.9979, 0.9979, 0.9979, 0.9979, 0.9979, 0.9979, 0.9979, 0.9945, 0.9946, 0.9946, 0.9946, 0.9945, 0.9945, 0.9947, 0.9946, 0.9946, 0.9946, 0.9946, 0.9947, 0.9946, 0.9946, 0.9946, 0.9946, 0.9945, 0.9946, 0.9946, 0.9945, 0.9946, 0.9945, 0.9946, 0.9946, 0.9946, 0.9946, 0.9946, 0.9946, 0.9946, 0.9946, 0.9946, 0.9946, 0.9946, 0.9947, 0.9946, 0.9946, 0.9946, 0.9947, 0.9946, 0.9947, 0.9946, 0.9946, 0.9955, 0.9956, 0.9957, 0.9957, 0.9957, 0.9957, 0.9958, 0.9958, 0.9958, 0.9958, 0.9958, 0.9959, 0.9955, 0.9954, 0.9956, 0.9956, 0.9956, 0.9956, 0.9957, 0.9957, 0.9957, 0.9957, 0.9957, 0.9958, 0.9957, 0.9957, 0.9958, 0.9957, 0.9958, 0.9958, 0.9958, 0.9958, 0.9958, 0.9958, 0.9958, 0.9959, 0.9958, 0.9958, 0.9959, 0.9958, 0.9959, 0.9959, 0.9958, 0.996, 0.996, 0.996, 0.9959, 0.9959, 0.9961, 0.9961, 0.996, 0.996, 0.996, 0.9961, 0.9959, 0.9959, 0.996, 0.9959, 0.9957, 0.9959, 0.996, 0.9958, 0.9959, 0.9959, 0.996, 0.996, 0.996, 0.996, 0.996, 0.996, 0.996, 0.996, 0.996, 0.996, 0.9961, 0.9961, 0.9961, 0.996, 0.996, 0.9961, 0.9961, 0.9961, 0.9961, 0.9961, 0.9787, 0.9788, 0.9789, 0.9789, 0.9787, 0.9786, 0.979, 0.979, 0.9789, 0.9789, 0.9789, 0.979, 0.9788, 0.9787, 0.9788, 0.9786, 0.9786, 0.9788, 0.9789, 0.9787, 0.9788, 0.9787, 0.9788, 0.9788, 0.9789, 0.9789, 0.9789, 0.9789, 0.9788, 0.9789, 0.9788, 0.9788, 0.9789, 0.979, 0.9789, 0.9789, 0.9789, 0.979, 0.9789, 0.979, 0.979, 0.9789, 0.9842, 0.9842, 0.9842, 0.9843, 0.9844, 0.9843, 0.9843, 0.9844, 0.9844, 0.9844, 0.9844, 0.9844, 0.9842, 0.9842, 0.9842, 0.9843, 0.9843, 0.9843, 0.9843, 0.9843, 0.9844, 0.9844, 0.9843, 0.9844, 0.9843, 0.9843, 0.9844, 0.9843, 0.9844, 0.9844, 0.9844, 0.9844, 0.9844, 0.9844, 0.9844, 0.9844, 0.9844, 0.9844, 0.9844, 0.9844, 0.9844, 0.9844]): _vg.add([_i], _w, 'REPLACE')
_m = ob_icosphere.modifiers.new('Armature', 'ARMATURE')
_m.object = ob_armature
ob_cube.parent = ob_armature
ob_cube.matrix_parent_inverse = Matrix(((-0.371, -0.9287, 7.451e-09, 3.456), (-0.05265, 0.02103, -0.9984, -1.172), (0.9272, -0.3704, -0.0567, -3.723), (0.0, 0.0, 0.0, 1.0)))
ob_cube.location = (-0.04793, 4.665, -0.6006)
ob_cube.rotation_euler = (3.632e-08, -4.377e-08, -1.571)
ob_cube.scale = (1.0, 1.0, 1.0)
ob_cube.lock_rotations_4d = False
ob_cube.empty_display_type = 'ARROWS'
ob_cube.lineart.crease_threshold = 0.0
_vg = ob_cube.vertex_groups.new(name='Bone.032')
_vg.add([0, 1, 2, 3, 4, 5, 6, 7, 8, 9, 10, 11, 12, 13, 14, 15, 16, 17, 18, 19, 20, 21, 22, 23, 24, 25, 26, 27, 28, 29, 30, 31, 32, 33, 34, 35, 36, 37, 38, 39, 40, 41, 42, 43, 44, 45, 46, 47, 48, 49, 50, 51, 52, 53], 1.0, 'REPLACE')
_vg = ob_cube.vertex_groups.new(name='Bone')
for _i, _w in zip([8, 12, 14, 16, 18, 20, 22, 24, 25, 26, 28], [0.0213, 0.1382, 0.01759, 0.1693, 0.9581, 0.08376, 0.6484, 0.1264, 0.01311, 0.01294, 0.1397]): _vg.add([_i], _w, 'REPLACE')
_vg = ob_cube.vertex_groups.new(name='Bone.001')
_vg = ob_cube.vertex_groups.new(name='Bone.002')
_vg = ob_cube.vertex_groups.new(name='Bone.003')
_vg = ob_cube.vertex_groups.new(name='Bone.004')
for _i, _w in zip([8, 12, 14, 16, 22], [0.09702, 0.658, 0.05246, 0.4677, 0.09522]): _vg.add([_i], _w, 'REPLACE')
_vg = ob_cube.vertex_groups.new(name='Bone.005')
_vg = ob_cube.vertex_groups.new(name='Bone.006')
_vg = ob_cube.vertex_groups.new(name='Bone.007')
_vg = ob_cube.vertex_groups.new(name='Bone.008')
_vg = ob_cube.vertex_groups.new(name='Bone.009')
_vg = ob_cube.vertex_groups.new(name='Bone.010')
_vg = ob_cube.vertex_groups.new(name='Bone.011')
_vg = ob_cube.vertex_groups.new(name='Bone.012')
for _i, _w in zip([0, 3, 4, 7, 8, 11, 12, 14, 16, 22, 31, 35], [0.9893, 0.09682, 0.07837, 0.003834, 0.6101, 0.09253, 0.1385, 0.02021, 0.1401, 0.007795, 0.003867, 0.003717]): _vg.add([_i], _w, 'REPLACE')
_vg = ob_cube.vertex_groups.new(name='Bone.013')
_vg = ob_cube.vertex_groups.new(name='Bone.014')
_vg = ob_cube.vertex_groups.new(name='Bone.015')
_vg = ob_cube.vertex_groups.new(name='Bone.016')
for _i, _w in zip([1, 2, 9, 10, 13, 17], [0.9905, 0.08925, 0.1314, 0.07181, 0.05499, 0.00129]): _vg.add([_i], _w, 'REPLACE')
_vg = ob_cube.vertex_groups.new(name='Bone.017')
_vg = ob_cube.vertex_groups.new(name='Bone.018')
_vg = ob_cube.vertex_groups.new(name='Bone.019')
_vg = ob_cube.vertex_groups.new(name='Bone.020')
_vg = ob_cube.vertex_groups.new(name='Bone.021')
for _i, _w in zip([5, 9, 10, 15, 17], [0.07972, 0.5301, 0.05861, 0.0009622, 0.0823]): _vg.add([_i], _w, 'REPLACE')
_vg = ob_cube.vertex_groups.new(name='Bone.022')
_vg = ob_cube.vertex_groups.new(name='Bone.023')
_vg = ob_cube.vertex_groups.new(name='Bone.024')
for _i, _w in zip([12, 13, 17], [0.02847, 0.8378, 0.08482]): _vg.add([_i], _w, 'REPLACE')
_vg = ob_cube.vertex_groups.new(name='Bone.025')
for _i, _w in zip([5, 9, 15, 17, 21, 23, 27, 29], [0.002286, 0.1073, 0.09182, 0.6425, 0.09509, 0.654, 0.0007569, 0.08248]): _vg.add([_i], _w, 'REPLACE')
_vg = ob_cube.vertex_groups.new(name='Bone.026')
_vg = ob_cube.vertex_groups.new(name='Bone.027')
_vg = ob_cube.vertex_groups.new(name='Bone.028')
for _i, _w in zip([13, 17, 19, 23, 24, 25, 29], [0.05924, 0.00457, 0.9981, 0.1321, 0.02212, 0.1675, 0.08563]): _vg.add([_i], _w, 'REPLACE')
_vg = ob_cube.vertex_groups.new(name='Bone.029')
_vg = ob_cube.vertex_groups.new(name='Bone.030')
_vg = ob_cube.vertex_groups.new(name='Bone.031')
_vg = ob_cube.vertex_groups.new(name='Bone.033')
for _i, _w in zip([14, 15, 20, 21, 22, 23, 24, 25, 26, 27, 28, 29], [0.0109, 0.01483, 0.1385, 0.145, 0.04039, 0.03481, 0.7266, 0.65, 0.7402, 0.766, 0.4388, 0.4444]): _vg.add([_i], _w, 'REPLACE')
_m = ob_cube.modifiers.new('Armature', 'ARMATURE')
_m.object = ob_armature

# ---- collection membership
col_collection_1.objects.link(ob_armature)
col_collection_1.objects.link(ob_cube_003)
col_collection_1.objects.link(ob_cube_008)
col_collection_1.objects.link(ob_cube_002)
col_collection_1.objects.link(ob_cube_001)
col_collection_1.objects.link(ob_icosphere)
col_collection_1.objects.link(ob_cube)

# ---- scene / render settings (as saved in the file)
scene.frame_start = 1; scene.frame_end = 250; scene.frame_set(162)
scene.render.engine = 'BLENDER_EEVEE_NEXT'
scene.render.resolution_percentage = 50
scene.render.dither_intensity = 0.0
scene.cycles.use_denoising = False
scene.cycles.samples = 10
scene.cycles.sampling_pattern = 'TABULATED_SOBOL'
scene.cycles.light_sampling_threshold = 0.0
scene.cycles.use_adaptive_sampling = False
scene.cycles.use_light_tree = False
scene.cycles.blur_glossy = 0.0
scene.cycles.pixel_filter_type = 'GAUSSIAN'
scene.cycles.sample_clamp_indirect = 0.0
scene.view_settings.view_transform = 'Standard'
bpy.context.view_layer.update()

# ---- added for rendering (the .blend has no active camera and no usable light): camera, sun
cam_auto = bpy.data.cameras.new('AutoCamera')
cam_auto.lens = 50.0
cam_auto.sensor_width = 36.0
cam_auto.clip_end = 1000.0
ob_auto_camera = bpy.data.objects.new('AutoCamera', cam_auto)
scene.collection.objects.link(ob_auto_camera)
ob_auto_camera.location = (32.4874, -36.7014, 24.7891)
ob_auto_camera.rotation_euler = (1.09748, -7.21219e-08, 0.694738)
scene.camera = ob_auto_camera
light_auto_sun = bpy.data.lights.new('AutoSun', 'SUN')
light_auto_sun.energy = 3.0
light_auto_sun.angle = 0.0523599
ob_auto_sun = bpy.data.objects.new('AutoSun', light_auto_sun)
scene.collection.objects.link(ob_auto_sun)
ob_auto_sun.rotation_euler = (0.872665, 0.174533, 0.523599)
bpy.context.view_layer.update()

